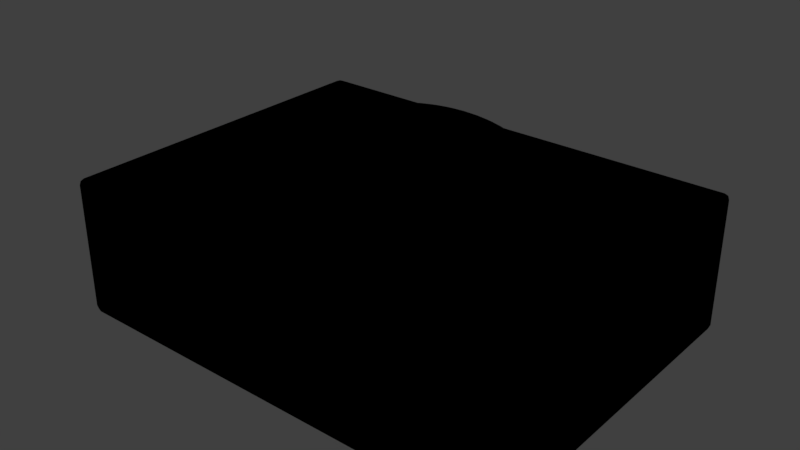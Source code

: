 # Source: button.blend  (saved by Blender 2.79.0; exported with 4.5.12 LTS)
import bpy
from mathutils import Matrix  # noqa: F401  (used for matrix-valued properties, if any)

bpy.ops.wm.read_factory_settings(use_empty=True)
scene = bpy.context.scene
scene.name = 'Scene'

# ---- collections
col_collection_1 = bpy.data.collections.new('Collection 1'); scene.collection.children.link(col_collection_1)

# ---- images (referenced by path relative to the original .blend; pixels are not part of the script)
import os
ASSET_DIR = os.environ.get("B2B_ASSET_DIR", "")  # directory of the original .blend (textures are referenced by path, not embedded)
HERE = os.path.dirname(os.path.abspath(__file__))  # packed textures are extracted next to this script under _unpacked/

def load_image(name, relpath, width, height, colorspace="sRGB"):
    """Load a texture the original file referenced (path relative to the .blend, or extracted next to this script)."""
    p = next((c for c in (os.path.join(HERE, relpath), os.path.join(ASSET_DIR, relpath)) if relpath and os.path.exists(c)), "")
    if p:
        img = bpy.data.images.load(p, check_existing=True)
        img.name = name
    else:  # same state as the original file: an image datablock whose file is absent (Cycles renders it pink)
        img = bpy.data.images.new(name, width, height)
        img.source = "FILE"
        img.filepath = "//" + (relpath or name)
    img.colorspace_settings.name = colorspace
    return img
img_untitled = load_image('Untitled', '', 1024, 1024, 'sRGB')

# ---- materials (node trees are filled in below, after node groups)
mat_button = bpy.data.materials.new('Button')
mat_button.alpha_threshold = 0.0
mat_button.roughness = 0.5
mat_buttonbox = bpy.data.materials.new('ButtonBox')
mat_buttonbox.alpha_threshold = 0.0
mat_buttonbox.roughness = 0.5

# ---- material node trees
mat_button.use_nodes = True; mat_button.node_tree.nodes.clear()
_N = mat_button.node_tree.nodes; _L = mat_button.node_tree.links
n0 = _N.new('ShaderNodeOutputMaterial'); n0.name = 'Material Output'; n0.location = (300, 300)
n1 = _N.new('ShaderNodeTexImage'); n1.name = 'Image Texture'; n1.location = (-148, 254)
n1.width = 140
n1.image = img_untitled
n0.is_active_output = True
mat_buttonbox.use_nodes = True; mat_buttonbox.node_tree.nodes.clear()
_N = mat_buttonbox.node_tree.nodes; _L = mat_buttonbox.node_tree.links
n0 = _N.new('ShaderNodeOutputMaterial'); n0.name = 'Material Output'; n0.location = (300, 300)
n1 = _N.new('ShaderNodeTexImage'); n1.name = 'Image Texture'; n1.location = (-94, 184)
n1.width = 140
n1.image = img_untitled
n0.is_active_output = True

# ---- world
world_world = bpy.data.worlds.new('World'); scene.world = world_world
world_world.color = (0.05088, 0.05088, 0.05088)
world_world.use_sun_shadow = False
world_world.sun_shadow_jitter_overblur = 0.0
world_world.cycles.sampling_method = 'MANUAL'

# ---- meshes
me_cube_002 = bpy.data.meshes.new('Cube.002')
me_cube_002.from_pydata([(-0.7408, -0.7408, 0.7408), (-0.7408, 0.7408, 0.7408), (0.7408, -0.7408, 0.7408), (0.7408, 0.7408, 0.7408), (-0.9073, -0.9073, 0.0), (-0.9073, 0.0, 0.9073), (-0.9073, 0.9073, 0.0), (0.0, 0.9073, 0.9073), (0.9073, 0.9073, 0.0), (0.9073, 0.0, 0.9073), (0.9073, -0.9073, 0.0), (0.0, -0.9073, 0.9073), (0.0, 0.0, 1.283), (0.0, -1.283, 0.0), (1.283, 0.0, 0.0), (0.0, 1.283, 0.0), (-1.283, 0.0, 0.0), (-0.8554, -0.8554, 0.4277), (-0.8554, 0.4277, 0.8554), (0.4277, 0.8554, 0.8554), (0.8554, -0.4277, 0.8554), (-0.4277, -0.8554, 0.8554), (-0.8554, -0.4277, 0.8554), (-0.8554, 0.8554, 0.4277), (-0.4277, 0.8554, 0.8554), (0.8554, 0.8554, 0.4277), (0.8554, 0.4277, 0.8554), (0.8554, -0.8554, 0.4277), (0.4277, -0.8554, 0.8554), (0.0, -0.5738, 1.148), (0.0, 0.5738, 1.148), (0.5738, 0.0, 1.148), (-0.5738, 0.0, 1.148), (-0.5738, -1.148, 0.0), (0.5738, -1.148, 0.0), (0.0, -1.148, 0.5738), (1.148, -0.5738, 0.0), (1.148, 0.5738, 0.0), (1.148, 0.0, 0.5738), (0.5738, 1.148, 0.0), (-0.5738, 1.148, 0.0), (0.0, 1.148, 0.5738), (-1.148, 0.5738, 0.0), (-1.148, -0.5738, 0.0), (-1.148, 0.0, 0.5738), (-1.048, -0.5238, 0.5238), (-0.5238, 1.048, 0.5238), (1.048, 0.5238, 0.5238), (0.5238, -1.048, 0.5238), (-0.5238, 0.5238, 1.048), (0.5238, 0.5238, 1.048), (0.5238, -0.5238, 1.048), (-0.5238, -0.5238, 1.048), (-0.5238, -1.048, 0.5238), (1.048, -0.5238, 0.5238), (0.5238, 1.048, 0.5238), (-1.048, 0.5238, 0.5238), (-0.8015, -0.8015, 0.6012), (-0.8015, 0.6012, 0.8015), (0.6012, 0.8015, 0.8015), (0.8015, -0.6012, 0.8015), (-0.6012, -0.8015, 0.8015), (-0.8934, -0.2234, 0.8934), (-0.8934, 0.8934, 0.2234), (-0.2234, 0.8934, 0.8934), (0.8934, 0.8934, 0.2234), (0.8934, 0.2234, 0.8934), (0.8934, -0.8934, 0.2234), (0.2234, -0.8934, 0.8934), (0.0, -0.7699, 1.026), (0.0, 0.3112, 1.245), (0.7699, 0.0, 1.026), (-0.3112, 0.0, 1.245), (-0.7699, -1.026, 0.0), (0.3112, -1.245, 0.0), (0.0, -1.245, 0.3112), (1.026, -0.7699, 0.0), (1.245, 0.3112, 0.0), (1.245, 0.0, 0.3112), (0.7699, 1.026, 0.0), (-0.3112, 1.245, 0.0), (0.0, 1.245, 0.3112), (-1.026, 0.7699, 0.0), (-1.245, -0.3112, 0.0), (-1.245, 0.0, 0.3112), (-0.8934, -0.8934, 0.2234), (-0.8934, 0.2234, 0.8934), (0.2234, 0.8934, 0.8934), (0.8934, -0.2234, 0.8934), (-0.2234, -0.8934, 0.8934), (-0.8015, -0.6012, 0.8015), (-0.8015, 0.8015, 0.6012), (-0.6012, 0.8015, 0.8015), (0.8015, 0.8015, 0.6012), (0.8015, 0.6012, 0.8015), (0.8015, -0.8015, 0.6012), (0.6012, -0.8015, 0.8015), (0.0, -0.3112, 1.245), (0.0, 0.7699, 1.026), (0.3112, 0.0, 1.245), (-0.7699, 0.0, 1.026), (-0.3112, -1.245, 0.0), (0.7699, -1.026, 0.0), (0.0, -1.026, 0.7699), (1.245, -0.3112, 0.0), (1.026, 0.7699, 0.0), (1.026, 0.0, 0.7699), (0.3112, 1.245, 0.0), (-0.7699, 1.026, 0.0), (0.0, 1.026, 0.7699), (-1.245, 0.3112, 0.0), (-1.026, -0.7699, 0.0), (-1.026, 0.0, 0.7699), (-1.12, -0.28, 0.56), (-0.9531, -0.7148, 0.4765), (-1.12, -0.56, 0.28), (-0.9531, -0.4765, 0.7148), (-0.28, 1.12, 0.56), (-0.7148, 0.9531, 0.4765), (-0.56, 1.12, 0.28), (-0.4765, 0.9531, 0.7148), (1.12, 0.28, 0.56), (0.9531, 0.7148, 0.4765), (1.12, 0.56, 0.28), (0.9531, 0.4765, 0.7148), (0.28, -1.12, 0.56), (0.7148, -0.9531, 0.4765), (0.56, -1.12, 0.28), (0.4765, -0.9531, 0.7148), (-0.56, 0.28, 1.12), (-0.4765, 0.7148, 0.9531), (-0.28, 0.56, 1.12), (-0.7148, 0.4765, 0.9531), (0.56, 0.28, 1.12), (0.4765, 0.7148, 0.9531), (0.7148, 0.4765, 0.9531), (0.28, 0.56, 1.12), (0.4765, -0.7148, 0.9531), (0.56, -0.28, 1.12), (0.7148, -0.4765, 0.9531), (0.28, -0.56, 1.12), (-0.4765, -0.7148, 0.9531), (-0.56, -0.28, 1.12), (-0.28, -0.56, 1.12), (-0.7148, -0.4765, 0.9531), (-0.7148, -0.9531, 0.4765), (-0.28, -1.12, 0.56), (-0.56, -1.12, 0.28), (-0.4765, -0.9531, 0.7148), (0.9531, -0.7148, 0.4765), (1.12, -0.28, 0.56), (1.12, -0.56, 0.28), (0.9531, -0.4765, 0.7148), (0.7148, 0.9531, 0.4765), (0.28, 1.12, 0.56), (0.56, 1.12, 0.28), (0.4765, 0.9531, 0.7148), (-0.9531, 0.7148, 0.4765), (-1.12, 0.28, 0.56), (-1.12, 0.56, 0.28), (-0.9531, 0.4765, 0.7148), (-1.007, 0.2516, 0.7549), (-1.21, 0.3024, 0.3024), (-1.007, 0.7549, 0.2516), (0.2516, 1.007, 0.7549), (0.3024, 1.21, 0.3024), (0.7549, 1.007, 0.2516), (1.007, -0.2516, 0.7549), (1.21, -0.3024, 0.3024), (1.007, -0.7549, 0.2516), (-0.2516, -1.007, 0.7549), (-0.3024, -1.21, 0.3024), (-0.7549, -1.007, 0.2516), (-0.7549, -0.2516, 1.007), (-0.3024, -0.3024, 1.21), (-0.2516, -0.7549, 1.007), (0.3024, -0.3024, 1.21), (0.7549, -0.2516, 1.007), (0.6601, -0.6601, 0.8802), (0.2516, 0.7549, 1.007), (0.6601, 0.6601, 0.8802), (0.7549, 0.2516, 1.007), (-0.6601, 0.6601, 0.8802), (-0.2516, 0.7549, 1.007), (-0.3024, 0.3024, 1.21), (0.6601, -0.8802, 0.6601), (0.7549, -1.007, 0.2516), (0.3024, -1.21, 0.3024), (0.8802, 0.6601, 0.6601), (1.007, 0.7549, 0.2516), (1.21, 0.3024, 0.3024), (-0.6601, 0.8802, 0.6601), (-0.7549, 1.007, 0.2516), (-0.3024, 1.21, 0.3024), (-0.8802, -0.6601, 0.6601), (-1.007, -0.7549, 0.2516), (-1.21, -0.3024, 0.3024), (-1.007, -0.2516, 0.7549), (-0.2516, 1.007, 0.7549), (1.007, 0.2516, 0.7549), (0.2516, -1.007, 0.7549), (-0.7549, 0.2516, 1.007), (0.3024, 0.3024, 1.21), (0.2516, -0.7549, 1.007), (-0.6601, -0.6601, 0.8802), (-0.6601, -0.8802, 0.6601), (0.8802, -0.6601, 0.6601), (0.6601, 0.8802, 0.6601), (-0.8802, 0.6601, 0.6601), (-0.7715, -0.7715, 0.6751), (-0.7715, 0.6751, 0.7715), (0.6751, 0.7715, 0.7715), (0.7715, -0.6751, 0.7715), (-0.6751, -0.7715, 0.7715), (-0.9038, -0.113, 0.9038), (-0.9038, 0.9038, 0.113), (-0.113, 0.9038, 0.9038), (0.9038, 0.9038, 0.113), (0.9038, 0.113, 0.9038), (0.9038, -0.9038, 0.113), (0.113, -0.9038, 0.9038), (0.0, -0.8449, 0.9656), (0.0, 0.1591, 1.273), (0.8449, 0.0, 0.9656), (-0.1591, 0.0, 1.273), (-0.8449, -0.9656, 0.0), (0.1591, -1.273, 0.0), (0.0, -1.273, 0.1591), (0.9656, -0.8449, 0.0), (1.273, 0.1591, 0.0), (1.273, 0.0, 0.1591), (0.8449, 0.9656, 0.0), (-0.1591, 1.273, 0.0), (0.0, 1.273, 0.1591), (-0.9656, 0.8449, 0.0), (-1.273, -0.1591, 0.0), (-1.273, 0.0, 0.1591), (-0.877, -0.877, 0.3289), (-0.877, 0.3289, 0.877), (0.3289, 0.877, 0.877), (0.877, -0.3289, 0.877), (-0.3289, -0.877, 0.877), (-0.8299, -0.5187, 0.8299), (-0.8299, 0.8299, 0.5187), (-0.5187, 0.8299, 0.8299), (0.8299, 0.8299, 0.5187), (0.8299, 0.5187, 0.8299), (0.8299, -0.8299, 0.5187), (0.5187, -0.8299, 0.8299), (0.0, -0.4505, 1.201), (0.0, 0.68, 1.088), (0.4505, 0.0, 1.201), (-0.68, 0.0, 1.088), (-0.4505, -1.201, 0.0), (0.68, -1.088, 0.0), (0.0, -1.088, 0.68), (1.201, -0.4505, 0.0), (1.088, 0.68, 0.0), (1.088, 0.0, 0.68), (0.4505, 1.201, 0.0), (-0.68, 1.088, 0.0), (0.0, 1.088, 0.68), (-1.201, 0.4505, 0.0), (-1.088, -0.68, 0.0), (-1.088, 0.0, 0.68), (-1.141, -0.1426, 0.5703), (-1.002, -0.6261, 0.5009), (-1.141, -0.5703, 0.1426), (-1.002, -0.5009, 0.6261), (-0.1426, 1.141, 0.5703), (-0.6261, 1.002, 0.5009), (-0.5703, 1.141, 0.1426), (-0.5009, 1.002, 0.6261), (1.141, 0.1426, 0.5703), (1.002, 0.6261, 0.5009), (1.141, 0.5703, 0.1426), (1.002, 0.5009, 0.6261), (0.1426, -1.141, 0.5703), (0.6261, -1.002, 0.5009), (0.5703, -1.141, 0.1426), (0.5009, -1.002, 0.6261), (-0.5703, 0.1426, 1.141), (-0.5009, 0.6261, 1.002), (-0.1426, 0.5703, 1.141), (-0.6261, 0.5009, 1.002), (0.5703, 0.1426, 1.141), (0.5009, 0.6261, 1.002), (0.7908, 0.4519, 0.9038), (0.408, 0.544, 1.088), (0.4519, -0.7908, 0.9038), (0.544, -0.408, 1.088), (0.7908, -0.4519, 0.9038), (0.408, -0.544, 1.088), (-0.4519, -0.7908, 0.9038), (-0.544, -0.408, 1.088), (-0.1426, -0.5703, 1.141), (-0.6261, -0.5009, 1.002), (-0.7908, -0.9038, 0.4519), (-0.408, -1.088, 0.544), (-0.5703, -1.141, 0.1426), (-0.5009, -1.002, 0.6261), (0.9038, -0.7908, 0.4519), (1.088, -0.408, 0.544), (1.141, -0.5703, 0.1426), (1.002, -0.5009, 0.6261), (0.7908, 0.9038, 0.4519), (0.408, 1.088, 0.544), (0.5703, 1.141, 0.1426), (0.5009, 1.002, 0.6261), (-0.9038, 0.7908, 0.4519), (-1.088, 0.408, 0.544), (-1.141, 0.5703, 0.1426), (-1.002, 0.5009, 0.6261), (-0.8299, -0.8299, 0.5187), (-0.8299, 0.5187, 0.8299), (0.5187, 0.8299, 0.8299), (0.8299, -0.5187, 0.8299), (-0.5187, -0.8299, 0.8299), (-0.877, -0.3289, 0.877), (-0.877, 0.877, 0.3289), (-0.3289, 0.877, 0.877), (0.877, 0.877, 0.3289), (0.877, 0.3289, 0.877), (0.877, -0.877, 0.3289), (0.3289, -0.877, 0.877), (0.0, -0.68, 1.088), (0.0, 0.4505, 1.201), (0.68, 0.0, 1.088), (-0.4505, 0.0, 1.201), (-0.68, -1.088, 0.0), (0.4505, -1.201, 0.0), (0.0, -1.201, 0.4505), (1.088, -0.68, 0.0), (1.201, 0.4505, 0.0), (1.201, 0.0, 0.4505), (0.68, 1.088, 0.0), (-0.4505, 1.201, 0.0), (0.0, 1.201, 0.4505), (-1.088, 0.68, 0.0), (-1.201, -0.4505, 0.0), (-1.201, 0.0, 0.4505), (-0.9038, -0.9038, 0.113), (-0.9038, 0.113, 0.9038), (0.113, 0.9038, 0.9038), (0.9038, -0.113, 0.9038), (-0.113, -0.9038, 0.9038), (-0.7715, -0.6751, 0.7715), (-0.7715, 0.7715, 0.6751), (-0.6751, 0.7715, 0.7715), (0.7715, 0.7715, 0.6751), (0.7715, 0.6751, 0.7715), (0.7715, -0.7715, 0.6751), (0.6751, -0.7715, 0.7715), (0.0, -0.1591, 1.273), (0.0, 0.8449, 0.9656), (0.1591, 0.0, 1.273), (-0.8449, 0.0, 0.9656), (-0.1591, -1.273, 0.0), (0.8449, -0.9656, 0.0), (0.0, -0.9656, 0.8449), (1.273, -0.1591, 0.0), (0.9656, 0.8449, 0.0), (0.9656, 0.0, 0.8449), (0.1591, 1.273, 0.0), (-0.8449, 0.9656, 0.0), (0.0, 0.9656, 0.8449), (-1.273, 0.1591, 0.0), (-0.9656, -0.8449, 0.0), (-0.9656, 0.0, 0.8449), (-1.088, -0.408, 0.544), (-0.9038, -0.7908, 0.4519), (-1.088, -0.544, 0.408), (-0.9038, -0.4519, 0.7908), (-0.408, 1.088, 0.544), (-0.7908, 0.9038, 0.4519), (-0.544, 1.088, 0.408), (-0.4519, 0.9038, 0.7908), (1.088, 0.408, 0.544), (0.9038, 0.7908, 0.4519), (1.088, 0.544, 0.408), (0.9038, 0.4519, 0.7908), (0.408, -1.088, 0.544), (0.7908, -0.9038, 0.4519), (0.544, -1.088, 0.408), (0.4519, -0.9038, 0.7908), (-0.544, 0.408, 1.088), (-0.4519, 0.7908, 0.9038), (-0.408, 0.544, 1.088), (-0.7908, 0.4519, 0.9038), (0.544, 0.408, 1.088), (0.4519, 0.7908, 0.9038), (0.6261, 0.5009, 1.002), (0.1426, 0.5703, 1.141), (0.5009, -0.6261, 1.002), (0.5703, -0.1426, 1.141), (0.6261, -0.5009, 1.002), (0.1426, -0.5703, 1.141), (-0.5009, -0.6261, 1.002), (-0.5703, -0.1426, 1.141), (-0.408, -0.544, 1.088), (-0.7908, -0.4519, 0.9038), (-0.6261, -1.002, 0.5009), (-0.1426, -1.141, 0.5703), (-0.544, -1.088, 0.408), (-0.4519, -0.9038, 0.7908), (1.002, -0.6261, 0.5009), (1.141, -0.1426, 0.5703), (1.088, -0.544, 0.408), (0.9038, -0.4519, 0.7908), (0.6261, 1.002, 0.5009), (0.1426, 1.141, 0.5703), (0.544, 1.088, 0.408), (0.4519, 0.9038, 0.7908), (-1.002, 0.6261, 0.5009), (-1.141, 0.1426, 0.5703), (-1.088, 0.544, 0.408), (-0.9038, 0.4519, 0.7908), (-0.9832, 0.3687, 0.7374), (-1.021, 0.1277, 0.766), (-1.064, 0.2661, 0.6653), (-0.949, 0.2372, 0.8304), (-1.17, 0.4387, 0.2924), (-1.236, 0.1545, 0.3089), (-1.236, 0.3089, 0.1545), (-1.17, 0.2924, 0.4387), (-0.949, 0.8304, 0.2372), (-1.064, 0.6653, 0.2661), (-1.021, 0.766, 0.1277), (-0.9832, 0.7374, 0.3687), (0.3687, 0.9832, 0.7374), (0.1277, 1.021, 0.766), (0.2661, 1.064, 0.6653), (0.2372, 0.949, 0.8304), (0.4387, 1.17, 0.2924), (0.1545, 1.236, 0.3089), (0.3089, 1.236, 0.1545), (0.2924, 1.17, 0.4387), (0.8304, 0.949, 0.2372), (0.6653, 1.064, 0.2661), (0.766, 1.021, 0.1277), (0.7374, 0.9832, 0.3687), (0.9832, -0.3687, 0.7374), (1.021, -0.1277, 0.766), (1.064, -0.2661, 0.6653), (0.949, -0.2372, 0.8304), (1.17, -0.4387, 0.2924), (1.236, -0.1545, 0.3089), (1.236, -0.3089, 0.1545), (1.17, -0.2924, 0.4387), (0.949, -0.8304, 0.2372), (1.064, -0.6653, 0.2661), (1.021, -0.766, 0.1277), (0.9832, -0.7374, 0.3687), (-0.3687, -0.9832, 0.7374), (-0.1277, -1.021, 0.766), (-0.2661, -1.064, 0.6653), (-0.2372, -0.949, 0.8304), (-0.4387, -1.17, 0.2924), (-0.1545, -1.236, 0.3089), (-0.3089, -1.236, 0.1545), (-0.2924, -1.17, 0.4387), (-0.8304, -0.949, 0.2372), (-0.6653, -1.064, 0.2661), (-0.766, -1.021, 0.1277), (-0.7374, -0.9832, 0.3687), (-0.7374, -0.3687, 0.9832), (-0.766, -0.1277, 1.021), (-0.6653, -0.2661, 1.064), (-0.8304, -0.2372, 0.949), (-0.2924, -0.4387, 1.17), (-0.3089, -0.1545, 1.236), (-0.1545, -0.3089, 1.236), (-0.4387, -0.2924, 1.17), (-0.2372, -0.8304, 0.949), (-0.2661, -0.6653, 1.064), (-0.1277, -0.766, 1.021), (-0.3687, -0.7374, 0.9832), (0.2924, -0.4387, 1.17), (0.3089, -0.1545, 1.236), (0.4387, -0.2924, 1.17), (0.1545, -0.3089, 1.236), (0.7374, -0.3687, 0.9832), (0.766, -0.1277, 1.021), (0.8304, -0.2372, 0.949), (0.6653, -0.2661, 1.064), (0.6307, -0.7358, 0.8409), (0.6886, -0.5738, 0.9181), (0.7358, -0.6307, 0.8409), (0.5738, -0.6886, 0.9181), (0.2661, 0.6653, 1.064), (0.2372, 0.8304, 0.949), (0.3687, 0.7374, 0.9832), (0.1277, 0.766, 1.021), (0.6886, 0.5738, 0.9181), (0.6307, 0.7358, 0.8409), (0.7358, 0.6307, 0.8409), (0.5738, 0.6886, 0.9181), (0.766, 0.1277, 1.021), (0.7374, 0.3687, 0.9832), (0.8304, 0.2372, 0.949), (0.6653, 0.2661, 1.064), (-0.6886, 0.5738, 0.9181), (-0.6307, 0.7358, 0.8409), (-0.5738, 0.6886, 0.9181), (-0.7358, 0.6307, 0.8409), (-0.2661, 0.6653, 1.064), (-0.2372, 0.8304, 0.949), (-0.1277, 0.766, 1.021), (-0.3687, 0.7374, 0.9832), (-0.3089, 0.1545, 1.236), (-0.2924, 0.4387, 1.17), (-0.1545, 0.3089, 1.236), (-0.4387, 0.2924, 1.17), (0.5738, -0.9181, 0.6886), (0.7358, -0.8409, 0.6307), (0.6886, -0.9181, 0.5738), (0.6307, -0.8409, 0.7358), (0.6653, -1.064, 0.2661), (0.8304, -0.949, 0.2372), (0.766, -1.021, 0.1277), (0.7374, -0.9832, 0.3687), (0.1545, -1.236, 0.3089), (0.4387, -1.17, 0.2924), (0.3089, -1.236, 0.1545), (0.2924, -1.17, 0.4387), (0.9181, 0.5738, 0.6886), (0.8409, 0.7358, 0.6307), (0.9181, 0.6886, 0.5738), (0.8409, 0.6307, 0.7358), (1.064, 0.6653, 0.2661), (0.949, 0.8304, 0.2372), (1.021, 0.766, 0.1277), (0.9832, 0.7374, 0.3687), (1.236, 0.1545, 0.3089), (1.17, 0.4387, 0.2924), (1.236, 0.3089, 0.1545), (1.17, 0.2924, 0.4387), (-0.5738, 0.9181, 0.6886), (-0.7358, 0.8409, 0.6307), (-0.6886, 0.9181, 0.5738), (-0.6307, 0.8409, 0.7358), (-0.6653, 1.064, 0.2661), (-0.8304, 0.949, 0.2372), (-0.766, 1.021, 0.1277), (-0.7374, 0.9832, 0.3687), (-0.1545, 1.236, 0.3089), (-0.4387, 1.17, 0.2924), (-0.3089, 1.236, 0.1545), (-0.2924, 1.17, 0.4387), (-0.9181, -0.5738, 0.6886), (-0.8409, -0.7358, 0.6307), (-0.9181, -0.6886, 0.5738), (-0.8409, -0.6307, 0.7358), (-1.064, -0.6653, 0.2661), (-0.949, -0.8304, 0.2372), (-1.021, -0.766, 0.1277), (-0.9832, -0.7374, 0.3687), (-1.236, -0.1545, 0.3089), (-1.17, -0.4387, 0.2924), (-1.236, -0.3089, 0.1545), (-1.17, -0.2924, 0.4387), (-1.021, -0.1277, 0.766), (-0.9832, -0.3687, 0.7374), (-1.064, -0.2661, 0.6653), (-0.949, -0.2372, 0.8304), (-0.1277, 1.021, 0.766), (-0.3687, 0.9832, 0.7374), (-0.2661, 1.064, 0.6653), (-0.2372, 0.949, 0.8304), (1.021, 0.1277, 0.766), (0.9832, 0.3687, 0.7374), (1.064, 0.2661, 0.6653), (0.949, 0.2372, 0.8304), (0.1277, -1.021, 0.766), (0.3687, -0.9832, 0.7374), (0.2661, -1.064, 0.6653), (0.2372, -0.949, 0.8304), (-0.766, 0.1277, 1.021), (-0.7374, 0.3687, 0.9832), (-0.6653, 0.2661, 1.064), (-0.8304, 0.2372, 0.949), (0.3089, 0.1545, 1.236), (0.2924, 0.4387, 1.17), (0.4387, 0.2924, 1.17), (0.1545, 0.3089, 1.236), (0.2372, -0.8304, 0.949), (0.2661, -0.6653, 1.064), (0.3687, -0.7374, 0.9832), (0.1277, -0.766, 1.021), (-0.6307, -0.7358, 0.8409), (-0.6886, -0.5738, 0.9181), (-0.5738, -0.6886, 0.9181), (-0.7358, -0.6307, 0.8409), (-0.7358, -0.8409, 0.6307), (-0.5738, -0.9181, 0.6886), (-0.6886, -0.9181, 0.5738), (-0.6307, -0.8409, 0.7358), (0.8409, -0.7358, 0.6307), (0.9181, -0.5738, 0.6886), (0.9181, -0.6886, 0.5738), (0.8409, -0.6307, 0.7358), (0.7358, 0.8409, 0.6307), (0.5738, 0.9181, 0.6886), (0.6886, 0.9181, 0.5738), (0.6307, 0.8409, 0.7358), (-0.8409, 0.7358, 0.6307), (-0.9181, 0.5738, 0.6886), (-0.9181, 0.6886, 0.5738), (-0.8409, 0.6307, 0.7358), (-0.8738, 0.5461, 0.7646), (-0.9614, 0.6009, 0.6009), (-0.8738, 0.7646, 0.5461), (0.5461, 0.8738, 0.7646), (0.6009, 0.9614, 0.6009), (0.7646, 0.8738, 0.5461), (0.8738, -0.5461, 0.7646), (0.9614, -0.6009, 0.6009), (0.8738, -0.7646, 0.5461), (-0.5461, -0.8738, 0.7646), (-0.6009, -0.9614, 0.6009), (-0.7646, -0.8738, 0.5461), (-0.7646, -0.5461, 0.8738), (-0.6009, -0.6009, 0.9614), (-0.5461, -0.7646, 0.8738), (0.1352, -0.6762, 1.082), (0.3888, -0.6481, 1.037), (0.3485, -0.8132, 0.9293), (0.1492, 0.4475, 1.193), (0.4251, 0.4251, 1.134), (0.4475, 0.1492, 1.193), (-0.8132, 0.3485, 0.9293), (-0.6481, 0.3888, 1.037), (-0.6762, 0.1352, 1.082), (0.3485, -0.9293, 0.8132), (0.3888, -1.037, 0.6481), (0.1352, -1.082, 0.6762), (0.9293, 0.3485, 0.8132), (1.037, 0.3888, 0.6481), (1.082, 0.1352, 0.6762), (-0.3485, 0.9293, 0.8132), (-0.3888, 1.037, 0.6481), (-0.1352, 1.082, 0.6762), (-0.9293, -0.3485, 0.8132), (-1.037, -0.3888, 0.6481), (-1.082, -0.1352, 0.6762), (-1.134, -0.4251, 0.4251), (-1.193, -0.4475, 0.1492), (-1.264, -0.1579, 0.1579), (-0.9293, -0.8132, 0.3485), (-0.9614, -0.8412, 0.1202), (-1.082, -0.6762, 0.1352), (-0.8065, -0.7057, 0.7057), (-0.8738, -0.7646, 0.5461), (-0.9614, -0.6009, 0.6009), (-0.4251, 1.134, 0.4251), (-0.4475, 1.193, 0.1492), (-0.1579, 1.264, 0.1579), (-0.8132, 0.9293, 0.3485), (-0.8412, 0.9614, 0.1202), (-0.6762, 1.082, 0.1352), (-0.7057, 0.8065, 0.7057), (-0.7646, 0.8738, 0.5461), (-0.6009, 0.9614, 0.6009), (1.134, 0.4251, 0.4251), (1.193, 0.4475, 0.1492), (1.264, 0.1579, 0.1579), (0.9293, 0.8132, 0.3485), (0.9614, 0.8412, 0.1202), (1.082, 0.6762, 0.1352), (0.8065, 0.7057, 0.7057), (0.8738, 0.7646, 0.5461), (0.9614, 0.6009, 0.6009), (0.4251, -1.134, 0.4251), (0.4475, -1.193, 0.1492), (0.1579, -1.264, 0.1579), (0.8132, -0.9293, 0.3485), (0.8412, -0.9614, 0.1202), (0.6762, -1.082, 0.1352), (0.7057, -0.8065, 0.7057), (0.7646, -0.8738, 0.5461), (0.6009, -0.9614, 0.6009), (-0.4251, 0.4251, 1.134), (-0.1492, 0.4475, 1.193), (-0.1579, 0.1579, 1.264), (-0.3485, 0.8132, 0.9293), (-0.1202, 0.8412, 0.9614), (-0.1352, 0.6762, 1.082), (-0.7057, 0.7057, 0.8065), (-0.5461, 0.7646, 0.8738), (-0.6009, 0.6009, 0.9614), (0.6481, 0.3888, 1.037), (0.8132, 0.3485, 0.9293), (0.8412, 0.1202, 0.9614), (0.5461, 0.7646, 0.8738), (0.7057, 0.7057, 0.8065), (0.7646, 0.5461, 0.8738), (0.1202, 0.8412, 0.9614), (0.3485, 0.8132, 0.9293), (0.3888, 0.6481, 1.037), (0.6009, -0.6009, 0.9614), (0.7646, -0.5461, 0.8738), (0.7057, -0.7057, 0.8065), (0.6762, -0.1352, 1.082), (0.8412, -0.1202, 0.9614), (0.8132, -0.3485, 0.9293), (0.1579, -0.1579, 1.264), (0.4475, -0.1492, 1.193), (0.4251, -0.4251, 1.134), (-0.3888, -0.6481, 1.037), (-0.1352, -0.6762, 1.082), (-0.1202, -0.8412, 0.9614), (-0.4475, -0.1492, 1.193), (-0.1579, -0.1579, 1.264), (-0.1492, -0.4475, 1.193), (-0.8412, -0.1202, 0.9614), (-0.6762, -0.1352, 1.082), (-0.6481, -0.3888, 1.037), (-0.6481, -1.037, 0.3888), (-0.6762, -1.082, 0.1352), (-0.8412, -0.9614, 0.1202), (-0.1492, -1.193, 0.4475), (-0.1579, -1.264, 0.1579), (-0.4475, -1.193, 0.1492), (-0.1202, -0.9614, 0.8412), (-0.1352, -1.082, 0.6762), (-0.3888, -1.037, 0.6481), (1.037, -0.6481, 0.3888), (1.082, -0.6762, 0.1352), (0.9614, -0.8412, 0.1202), (1.193, -0.1492, 0.4475), (1.264, -0.1579, 0.1579), (1.193, -0.4475, 0.1492), (0.9614, -0.1202, 0.8412), (1.082, -0.1352, 0.6762), (1.037, -0.3888, 0.6481), (0.6481, 1.037, 0.3888), (0.6762, 1.082, 0.1352), (0.8412, 0.9614, 0.1202), (0.1492, 1.193, 0.4475), (0.1579, 1.264, 0.1579), (0.4475, 1.193, 0.1492), (0.1202, 0.9614, 0.8412), (0.1352, 1.082, 0.6762), (0.3888, 1.037, 0.6481), (-1.037, 0.6481, 0.3888), (-1.082, 0.6762, 0.1352), (-0.9614, 0.8412, 0.1202), (-1.193, 0.1492, 0.4475), (-1.264, 0.1579, 0.1579), (-1.193, 0.4475, 0.1492), (-0.9614, 0.1202, 0.8412), (-1.082, 0.1352, 0.6762), (-1.037, 0.3888, 0.6481), (-0.9293, 0.3485, 0.8132), (-1.134, 0.4251, 0.4251), (-0.9293, 0.8132, 0.3485), (0.3485, 0.9293, 0.8132), (0.4251, 1.134, 0.4251), (0.8132, 0.9293, 0.3485), (0.9293, -0.3485, 0.8132), (1.134, -0.4251, 0.4251), (0.9293, -0.8132, 0.3485), (-0.3485, -0.9293, 0.8132), (-0.4251, -1.134, 0.4251), (-0.8132, -0.9293, 0.3485), (-0.8132, -0.3485, 0.9293), (-0.4251, -0.4251, 1.134), (-0.3485, -0.8132, 0.9293), (0.1492, -0.4475, 1.193), (0.6481, -0.3888, 1.037), (0.5461, -0.7646, 0.8738), (0.1352, 0.6762, 1.082), (0.6009, 0.6009, 0.9614), (0.6762, 0.1352, 1.082), (-0.7646, 0.5461, 0.8738), (-0.3888, 0.6481, 1.037), (-0.4475, 0.1492, 1.193), (0.5461, -0.8738, 0.7646), (0.6481, -1.037, 0.3888), (0.1492, -1.193, 0.4475), (0.8738, 0.5461, 0.7646), (1.037, 0.6481, 0.3888), (1.193, 0.1492, 0.4475), (-0.5461, 0.8738, 0.7646), (-0.6481, 1.037, 0.3888), (-0.1492, 1.193, 0.4475), (-0.8738, -0.5461, 0.7646), (-1.037, -0.6481, 0.3888), (-1.193, -0.1492, 0.4475), (-0.9614, -0.1202, 0.8412), (-0.1202, 0.9614, 0.8412), (0.9614, 0.1202, 0.8412), (0.1202, -0.9614, 0.8412), (-0.8412, 0.1202, 0.9614), (0.1579, 0.1579, 1.264), (0.1202, -0.8412, 0.9614), (-0.7057, -0.7057, 0.8065), (-0.7057, -0.8065, 0.7057), (0.8065, -0.7057, 0.7057), (0.7057, 0.8065, 0.7057), (-0.8065, 0.7057, 0.7057)], [], [(800, 210, 1, 347), (799, 211, 3, 349), (798, 212, 2, 351), (797, 213, 0, 209), (796, 346, 0, 213), (795, 221, 11, 220), (794, 222, 12, 355), (793, 342, 5, 356), (792, 220, 11, 359), (791, 218, 9, 362), (790, 216, 7, 365), (789, 214, 5, 368), (788, 265, 44, 340), (787, 266, 45, 371), (786, 242, 22, 372), (785, 269, 41, 337), (784, 270, 46, 375), (783, 244, 24, 376), (782, 273, 38, 334), (781, 274, 47, 379), (780, 246, 26, 380), (779, 277, 35, 331), (778, 278, 48, 383), (777, 248, 28, 384), (776, 281, 32, 328), (775, 282, 49, 387), (774, 314, 18, 388), (773, 285, 31, 327), (772, 286, 50, 391), (771, 250, 30, 392), (770, 289, 28, 248), (769, 290, 51, 395), (768, 249, 29, 396), (767, 293, 21, 241), (766, 294, 52, 399), (765, 318, 22, 400), (764, 297, 17, 237), (763, 298, 53, 403), (762, 241, 21, 404), (761, 301, 27, 323), (760, 302, 54, 407), (759, 240, 20, 408), (758, 305, 25, 321), (757, 306, 55, 411), (756, 239, 19, 412), (755, 309, 23, 319), (754, 310, 56, 415), (753, 238, 18, 416), (752, 417, 160, 312), (751, 418, 161, 419), (750, 342, 86, 420), (749, 421, 159, 311), (748, 422, 162, 423), (747, 414, 158, 424), (746, 425, 63, 215), (745, 426, 163, 427), (744, 413, 157, 428), (743, 429, 156, 308), (742, 430, 164, 431), (741, 343, 87, 432), (740, 433, 155, 307), (739, 434, 165, 435), (738, 410, 154, 436), (737, 437, 65, 217), (736, 438, 166, 439), (735, 409, 153, 440), (734, 441, 152, 304), (733, 442, 167, 443), (732, 344, 88, 444), (731, 445, 151, 303), (730, 446, 168, 447), (729, 406, 150, 448), (728, 449, 67, 219), (727, 450, 169, 451), (726, 405, 149, 452), (725, 453, 148, 300), (724, 454, 170, 455), (723, 345, 89, 456), (722, 457, 147, 299), (721, 458, 171, 459), (720, 402, 146, 460), (719, 461, 85, 341), (718, 462, 172, 463), (717, 401, 145, 464), (716, 465, 144, 296), (715, 466, 173, 467), (714, 214, 62, 468), (713, 469, 143, 295), (712, 470, 174, 471), (711, 398, 142, 472), (710, 473, 89, 345), (709, 474, 175, 475), (708, 397, 141, 476), (707, 477, 140, 292), (706, 478, 176, 479), (705, 353, 97, 480), (704, 481, 139, 291), (703, 482, 177, 483), (702, 394, 138, 484), (701, 485, 96, 352), (700, 486, 178, 487), (699, 393, 137, 488), (698, 489, 136, 288), (697, 490, 179, 491), (696, 354, 98, 492), (695, 493, 135, 287), (694, 494, 180, 495), (693, 390, 134, 496), (692, 497, 71, 223), (691, 498, 181, 499), (690, 389, 133, 500), (689, 501, 132, 284), (688, 502, 182, 503), (687, 210, 58, 504), (686, 505, 131, 283), (685, 506, 183, 507), (684, 386, 130, 508), (683, 509, 72, 224), (682, 510, 184, 511), (681, 385, 129, 512), (680, 513, 128, 280), (679, 514, 185, 515), (678, 352, 96, 516), (677, 517, 127, 279), (676, 518, 186, 519), (675, 382, 126, 520), (674, 521, 75, 227), (673, 522, 187, 523), (672, 381, 125, 524), (671, 525, 124, 276), (670, 526, 188, 527), (669, 350, 94, 528), (668, 529, 123, 275), (667, 530, 189, 531), (666, 378, 122, 532), (665, 533, 78, 230), (664, 534, 190, 535), (663, 377, 121, 536), (662, 537, 120, 272), (661, 538, 191, 539), (660, 348, 92, 540), (659, 541, 119, 271), (658, 542, 192, 543), (657, 374, 118, 544), (656, 545, 81, 233), (655, 546, 193, 547), (654, 373, 117, 548), (653, 549, 116, 268), (652, 550, 194, 551), (651, 346, 90, 552), (650, 553, 115, 267), (649, 554, 195, 555), (648, 370, 114, 556), (647, 557, 84, 236), (646, 558, 196, 559), (645, 369, 113, 560), (644, 561, 112, 264), (643, 562, 197, 563), (642, 318, 62, 564), (641, 565, 109, 261), (640, 566, 198, 567), (639, 320, 64, 568), (638, 569, 106, 258), (637, 570, 199, 571), (636, 322, 66, 572), (635, 573, 103, 255), (634, 574, 200, 575), (633, 324, 68, 576), (632, 577, 100, 252), (631, 578, 201, 579), (630, 238, 86, 580), (629, 581, 99, 251), (628, 582, 202, 583), (627, 326, 70, 584), (626, 585, 68, 324), (625, 586, 203, 587), (624, 325, 69, 588), (623, 589, 61, 317), (622, 590, 204, 591), (621, 242, 90, 592), (620, 593, 57, 313), (619, 594, 205, 595), (618, 317, 61, 596), (617, 597, 95, 247), (616, 598, 206, 599), (615, 316, 60, 600), (614, 601, 93, 245), (613, 602, 207, 603), (612, 315, 59, 604), (611, 605, 91, 243), (610, 606, 208, 607), (609, 314, 58, 608), (606, 609, 608, 208), (160, 416, 609, 606), (416, 18, 314, 609), (413, 610, 607, 157), (56, 312, 610, 413), (312, 160, 606, 610), (309, 611, 243, 23), (157, 607, 611, 309), (607, 208, 605, 611), (602, 612, 604, 207), (156, 412, 612, 602), (412, 19, 315, 612), (409, 613, 603, 153), (55, 308, 613, 409), (308, 156, 602, 613), (305, 614, 245, 25), (153, 603, 614, 305), (603, 207, 601, 614), (598, 615, 600, 206), (152, 408, 615, 598), (408, 20, 316, 615), (405, 616, 599, 149), (54, 304, 616, 405), (304, 152, 598, 616), (301, 617, 247, 27), (149, 599, 617, 301), (599, 206, 597, 617), (594, 618, 596, 205), (148, 404, 618, 594), (404, 21, 317, 618), (401, 619, 595, 145), (53, 300, 619, 401), (300, 148, 594, 619), (297, 620, 313, 17), (145, 595, 620, 297), (595, 205, 593, 620), (590, 621, 592, 204), (144, 400, 621, 590), (400, 22, 242, 621), (397, 622, 591, 141), (52, 296, 622, 397), (296, 144, 590, 622), (293, 623, 317, 21), (141, 591, 623, 293), (591, 204, 589, 623), (586, 624, 588, 203), (140, 396, 624, 586), (396, 29, 325, 624), (393, 625, 587, 137), (51, 292, 625, 393), (292, 140, 586, 625), (289, 626, 324, 28), (137, 587, 626, 289), (587, 203, 585, 626), (582, 627, 584, 202), (136, 392, 627, 582), (392, 30, 326, 627), (389, 628, 583, 133), (50, 288, 628, 389), (288, 136, 582, 628), (285, 629, 251, 31), (133, 583, 629, 285), (583, 202, 581, 629), (578, 630, 580, 201), (132, 388, 630, 578), (388, 18, 238, 630), (385, 631, 579, 129), (49, 284, 631, 385), (284, 132, 578, 631), (281, 632, 252, 32), (129, 579, 632, 281), (579, 201, 577, 632), (574, 633, 576, 200), (128, 384, 633, 574), (384, 28, 324, 633), (381, 634, 575, 125), (48, 280, 634, 381), (280, 128, 574, 634), (277, 635, 255, 35), (125, 575, 635, 277), (575, 200, 573, 635), (570, 636, 572, 199), (124, 380, 636, 570), (380, 26, 322, 636), (377, 637, 571, 121), (47, 276, 637, 377), (276, 124, 570, 637), (273, 638, 258, 38), (121, 571, 638, 273), (571, 199, 569, 638), (566, 639, 568, 198), (120, 376, 639, 566), (376, 24, 320, 639), (373, 640, 567, 117), (46, 272, 640, 373), (272, 120, 566, 640), (269, 641, 261, 41), (117, 567, 641, 269), (567, 198, 565, 641), (562, 642, 564, 197), (116, 372, 642, 562), (372, 22, 318, 642), (369, 643, 563, 113), (45, 268, 643, 369), (268, 116, 562, 643), (265, 644, 264, 44), (113, 563, 644, 265), (563, 197, 561, 644), (558, 645, 560, 196), (115, 371, 645, 558), (371, 45, 369, 645), (339, 646, 559, 83), (43, 267, 646, 339), (267, 115, 558, 646), (235, 647, 236, 16), (83, 559, 647, 235), (559, 196, 557, 647), (554, 648, 556, 195), (85, 237, 648, 554), (237, 17, 370, 648), (367, 649, 555, 111), (4, 341, 649, 367), (341, 85, 554, 649), (263, 650, 267, 43), (111, 555, 650, 263), (555, 195, 553, 650), (550, 651, 552, 194), (57, 209, 651, 550), (209, 0, 346, 651), (370, 652, 551, 114), (17, 313, 652, 370), (313, 57, 550, 652), (266, 653, 268, 45), (114, 551, 653, 266), (551, 194, 549, 653), (546, 654, 548, 193), (119, 375, 654, 546), (375, 46, 373, 654), (336, 655, 547, 80), (40, 271, 655, 336), (271, 119, 546, 655), (232, 656, 233, 15), (80, 547, 656, 232), (547, 193, 545, 656), (542, 657, 544, 192), (63, 319, 657, 542), (319, 23, 374, 657), (364, 658, 543, 108), (6, 215, 658, 364), (215, 63, 542, 658), (260, 659, 271, 40), (108, 543, 659, 260), (543, 192, 541, 659), (538, 660, 540, 191), (91, 347, 660, 538), (347, 1, 348, 660), (374, 661, 539, 118), (23, 243, 661, 374), (243, 91, 538, 661), (270, 662, 272, 46), (118, 539, 662, 270), (539, 191, 537, 662), (534, 663, 536, 190), (123, 379, 663, 534), (379, 47, 377, 663), (333, 664, 535, 77), (37, 275, 664, 333), (275, 123, 534, 664), (229, 665, 230, 14), (77, 535, 665, 229), (535, 190, 533, 665), (530, 666, 532, 189), (65, 321, 666, 530), (321, 25, 378, 666), (361, 667, 531, 105), (8, 217, 667, 361), (217, 65, 530, 667), (257, 668, 275, 37), (105, 531, 668, 257), (531, 189, 529, 668), (526, 669, 528, 188), (93, 349, 669, 526), (349, 3, 350, 669), (378, 670, 527, 122), (25, 245, 670, 378), (245, 93, 526, 670), (274, 671, 276, 47), (122, 527, 671, 274), (527, 188, 525, 671), (522, 672, 524, 187), (127, 383, 672, 522), (383, 48, 381, 672), (330, 673, 523, 74), (34, 279, 673, 330), (279, 127, 522, 673), (226, 674, 227, 13), (74, 523, 674, 226), (523, 187, 521, 674), (518, 675, 520, 186), (67, 323, 675, 518), (323, 27, 382, 675), (358, 676, 519, 102), (10, 219, 676, 358), (219, 67, 518, 676), (254, 677, 279, 34), (102, 519, 677, 254), (519, 186, 517, 677), (514, 678, 516, 185), (95, 351, 678, 514), (351, 2, 352, 678), (382, 679, 515, 126), (27, 247, 679, 382), (247, 95, 514, 679), (278, 680, 280, 48), (126, 515, 680, 278), (515, 185, 513, 680), (510, 681, 512, 184), (131, 387, 681, 510), (387, 49, 385, 681), (326, 682, 511, 70), (30, 283, 682, 326), (283, 131, 510, 682), (222, 683, 224, 12), (70, 511, 683, 222), (511, 184, 509, 683), (506, 684, 508, 183), (64, 320, 684, 506), (320, 24, 386, 684), (354, 685, 507, 98), (7, 216, 685, 354), (216, 64, 506, 685), (250, 686, 283, 30), (98, 507, 686, 250), (507, 183, 505, 686), (502, 687, 504, 182), (92, 348, 687, 502), (348, 1, 210, 687), (386, 688, 503, 130), (24, 244, 688, 386), (244, 92, 502, 688), (282, 689, 284, 49), (130, 503, 689, 282), (503, 182, 501, 689), (498, 690, 500, 181), (135, 391, 690, 498), (391, 50, 389, 690), (322, 691, 499, 66), (26, 287, 691, 322), (287, 135, 498, 691), (218, 692, 223, 9), (66, 499, 692, 218), (499, 181, 497, 692), (494, 693, 496, 180), (59, 315, 693, 494), (315, 19, 390, 693), (350, 694, 495, 94), (3, 211, 694, 350), (211, 59, 494, 694), (246, 695, 287, 26), (94, 495, 695, 246), (495, 180, 493, 695), (490, 696, 492, 179), (87, 343, 696, 490), (343, 7, 354, 696), (390, 697, 491, 134), (19, 239, 697, 390), (239, 87, 490, 697), (286, 698, 288, 50), (134, 491, 698, 286), (491, 179, 489, 698), (486, 699, 488, 178), (139, 395, 699, 486), (395, 51, 393, 699), (316, 700, 487, 60), (20, 291, 700, 316), (291, 139, 486, 700), (212, 701, 352, 2), (60, 487, 701, 212), (487, 178, 485, 701), (482, 702, 484, 177), (71, 327, 702, 482), (327, 31, 394, 702), (344, 703, 483, 88), (9, 223, 703, 344), (223, 71, 482, 703), (240, 704, 291, 20), (88, 483, 704, 240), (483, 177, 481, 704), (478, 705, 480, 176), (99, 355, 705, 478), (355, 12, 353, 705), (394, 706, 479, 138), (31, 251, 706, 394), (251, 99, 478, 706), (290, 707, 292, 51), (138, 479, 707, 290), (479, 176, 477, 707), (474, 708, 476, 175), (143, 399, 708, 474), (399, 52, 397, 708), (325, 709, 475, 69), (29, 295, 709, 325), (295, 143, 474, 709), (221, 710, 345, 11), (69, 475, 710, 221), (475, 175, 473, 710), (470, 711, 472, 174), (72, 328, 711, 470), (328, 32, 398, 711), (353, 712, 471, 97), (12, 224, 712, 353), (224, 72, 470, 712), (249, 713, 295, 29), (97, 471, 713, 249), (471, 174, 469, 713), (466, 714, 468, 173), (100, 356, 714, 466), (356, 5, 214, 714), (398, 715, 467, 142), (32, 252, 715, 398), (252, 100, 466, 715), (294, 716, 296, 52), (142, 467, 716, 294), (467, 173, 465, 716), (462, 717, 464, 172), (147, 403, 717, 462), (403, 53, 401, 717), (329, 718, 463, 73), (33, 299, 718, 329), (299, 147, 462, 718), (225, 719, 341, 4), (73, 463, 719, 225), (463, 172, 461, 719), (458, 720, 460, 171), (75, 331, 720, 458), (331, 35, 402, 720), (357, 721, 459, 101), (13, 227, 721, 357), (227, 75, 458, 721), (253, 722, 299, 33), (101, 459, 722, 253), (459, 171, 457, 722), (454, 723, 456, 170), (103, 359, 723, 454), (359, 11, 345, 723), (402, 724, 455, 146), (35, 255, 724, 402), (255, 103, 454, 724), (298, 725, 300, 53), (146, 455, 725, 298), (455, 170, 453, 725), (450, 726, 452, 169), (151, 407, 726, 450), (407, 54, 405, 726), (332, 727, 451, 76), (36, 303, 727, 332), (303, 151, 450, 727), (228, 728, 219, 10), (76, 451, 728, 228), (451, 169, 449, 728), (446, 729, 448, 168), (78, 334, 729, 446), (334, 38, 406, 729), (360, 730, 447, 104), (14, 230, 730, 360), (230, 78, 446, 730), (256, 731, 303, 36), (104, 447, 731, 256), (447, 168, 445, 731), (442, 732, 444, 167), (106, 362, 732, 442), (362, 9, 344, 732), (406, 733, 443, 150), (38, 258, 733, 406), (258, 106, 442, 733), (302, 734, 304, 54), (150, 443, 734, 302), (443, 167, 441, 734), (438, 735, 440, 166), (155, 411, 735, 438), (411, 55, 409, 735), (335, 736, 439, 79), (39, 307, 736, 335), (307, 155, 438, 736), (231, 737, 217, 8), (79, 439, 737, 231), (439, 166, 437, 737), (434, 738, 436, 165), (81, 337, 738, 434), (337, 41, 410, 738), (363, 739, 435, 107), (15, 233, 739, 363), (233, 81, 434, 739), (259, 740, 307, 39), (107, 435, 740, 259), (435, 165, 433, 740), (430, 741, 432, 164), (109, 365, 741, 430), (365, 7, 343, 741), (410, 742, 431, 154), (41, 261, 742, 410), (261, 109, 430, 742), (306, 743, 308, 55), (154, 431, 743, 306), (431, 164, 429, 743), (426, 744, 428, 163), (159, 415, 744, 426), (415, 56, 413, 744), (338, 745, 427, 82), (42, 311, 745, 338), (311, 159, 426, 745), (234, 746, 215, 6), (82, 427, 746, 234), (427, 163, 425, 746), (422, 747, 424, 162), (84, 340, 747, 422), (340, 44, 414, 747), (366, 748, 423, 110), (16, 236, 748, 366), (236, 84, 422, 748), (262, 749, 311, 42), (110, 423, 749, 262), (423, 162, 421, 749), (418, 750, 420, 161), (112, 368, 750, 418), (368, 5, 342, 750), (414, 751, 419, 158), (44, 264, 751, 414), (264, 112, 418, 751), (310, 752, 312, 56), (158, 419, 752, 310), (419, 161, 417, 752), (417, 753, 416, 160), (161, 420, 753, 417), (420, 86, 238, 753), (421, 754, 415, 159), (162, 424, 754, 421), (424, 158, 310, 754), (425, 755, 319, 63), (163, 428, 755, 425), (428, 157, 309, 755), (429, 756, 412, 156), (164, 432, 756, 429), (432, 87, 239, 756), (433, 757, 411, 155), (165, 436, 757, 433), (436, 154, 306, 757), (437, 758, 321, 65), (166, 440, 758, 437), (440, 153, 305, 758), (441, 759, 408, 152), (167, 444, 759, 441), (444, 88, 240, 759), (445, 760, 407, 151), (168, 448, 760, 445), (448, 150, 302, 760), (449, 761, 323, 67), (169, 452, 761, 449), (452, 149, 301, 761), (453, 762, 404, 148), (170, 456, 762, 453), (456, 89, 241, 762), (457, 763, 403, 147), (171, 460, 763, 457), (460, 146, 298, 763), (461, 764, 237, 85), (172, 464, 764, 461), (464, 145, 297, 764), (465, 765, 400, 144), (173, 468, 765, 465), (468, 62, 318, 765), (469, 766, 399, 143), (174, 472, 766, 469), (472, 142, 294, 766), (473, 767, 241, 89), (175, 476, 767, 473), (476, 141, 293, 767), (477, 768, 396, 140), (176, 480, 768, 477), (480, 97, 249, 768), (481, 769, 395, 139), (177, 484, 769, 481), (484, 138, 290, 769), (485, 770, 248, 96), (178, 488, 770, 485), (488, 137, 289, 770), (489, 771, 392, 136), (179, 492, 771, 489), (492, 98, 250, 771), (493, 772, 391, 135), (180, 496, 772, 493), (496, 134, 286, 772), (497, 773, 327, 71), (181, 500, 773, 497), (500, 133, 285, 773), (501, 774, 388, 132), (182, 504, 774, 501), (504, 58, 314, 774), (505, 775, 387, 131), (183, 508, 775, 505), (508, 130, 282, 775), (509, 776, 328, 72), (184, 512, 776, 509), (512, 129, 281, 776), (513, 777, 384, 128), (185, 516, 777, 513), (516, 96, 248, 777), (517, 778, 383, 127), (186, 520, 778, 517), (520, 126, 278, 778), (521, 779, 331, 75), (187, 524, 779, 521), (524, 125, 277, 779), (525, 780, 380, 124), (188, 528, 780, 525), (528, 94, 246, 780), (529, 781, 379, 123), (189, 532, 781, 529), (532, 122, 274, 781), (533, 782, 334, 78), (190, 536, 782, 533), (536, 121, 273, 782), (537, 783, 376, 120), (191, 540, 783, 537), (540, 92, 244, 783), (541, 784, 375, 119), (192, 544, 784, 541), (544, 118, 270, 784), (545, 785, 337, 81), (193, 548, 785, 545), (548, 117, 269, 785), (549, 786, 372, 116), (194, 552, 786, 549), (552, 90, 242, 786), (553, 787, 371, 115), (195, 556, 787, 553), (556, 114, 266, 787), (557, 788, 340, 84), (196, 560, 788, 557), (560, 113, 265, 788), (561, 789, 368, 112), (197, 564, 789, 561), (564, 62, 214, 789), (565, 790, 365, 109), (198, 568, 790, 565), (568, 64, 216, 790), (569, 791, 362, 106), (199, 572, 791, 569), (572, 66, 218, 791), (573, 792, 359, 103), (200, 576, 792, 573), (576, 68, 220, 792), (577, 793, 356, 100), (201, 580, 793, 577), (580, 86, 342, 793), (581, 794, 355, 99), (202, 584, 794, 581), (584, 70, 222, 794), (585, 795, 220, 68), (203, 588, 795, 585), (588, 69, 221, 795), (589, 796, 213, 61), (204, 592, 796, 589), (592, 90, 346, 796), (593, 797, 209, 57), (205, 596, 797, 593), (596, 61, 213, 797), (597, 798, 351, 95), (206, 600, 798, 597), (600, 60, 212, 798), (601, 799, 349, 93), (207, 604, 799, 601), (604, 59, 211, 799), (605, 800, 347, 91), (208, 608, 800, 605), (608, 58, 210, 800)])
me_cube_002.polygons.foreach_set('use_smooth', [True] * 768)
_uv = me_cube_002.uv_layers.new(name='UVMap')
_uv.uv.foreach_set('vector', [0.4762, 0.7701, 0.4779, 0.7501, 0.4944, 0.7604, 0.494, 0.7803, 0.7701, 0.5238, 0.7501, 0.5221, 0.7604, 0.5056, 0.7803, 0.506, 0.5238, 0.2299, 0.5221, 0.2499, 0.5056, 0.2396, 0.506, 0.2197, 0.2299, 0.4762, 0.2499, 0.4779, 0.2396, 0.4944, 0.2197, 0.494, 0.2597, 0.4948, 0.2492, 0.5113, 0.2396, 0.4944, 0.2499, 0.4779, 0.389, 0.3452, 0.3692, 0.3635, 0.3559, 0.3495, 0.3749, 0.3318, 0.5442, 0.501, 0.5217, 0.5227, 0.5, 0.5, 0.5227, 0.4783, 0.3824, 0.6499, 0.3678, 0.6626, 0.3495, 0.6441, 0.3635, 0.6308, 0.363, 0.3158, 0.3749, 0.3318, 0.3559, 0.3495, 0.3421, 0.3351, 0.6842, 0.363, 0.6682, 0.3749, 0.6505, 0.3559, 0.6649, 0.3421, 0.637, 0.6842, 0.6251, 0.6682, 0.6441, 0.6505, 0.6579, 0.6649, 0.3158, 0.637, 0.3318, 0.6251, 0.3495, 0.6441, 0.3351, 0.6579, 0.2189, 0.7088, 0.2493, 0.6863, 0.2753, 0.7153, 0.2478, 0.7415, 0.1398, 0.5745, 0.1738, 0.5676, 0.1882, 0.5962, 0.154, 0.6065, 0.2521, 0.5516, 0.2718, 0.5475, 0.285, 0.5665, 0.2657, 0.5725, 0.7088, 0.7811, 0.6863, 0.7507, 0.7153, 0.7247, 0.7415, 0.7522, 0.5745, 0.8602, 0.5676, 0.8262, 0.5962, 0.8118, 0.6065, 0.846, 0.5516, 0.7479, 0.5475, 0.7282, 0.5665, 0.715, 0.5725, 0.7343, 0.7811, 0.2912, 0.7507, 0.3137, 0.7247, 0.2847, 0.7522, 0.2585, 0.8602, 0.4255, 0.8262, 0.4324, 0.8118, 0.4038, 0.846, 0.3935, 0.7479, 0.4484, 0.7282, 0.4525, 0.715, 0.4335, 0.7343, 0.4275, 0.2912, 0.2189, 0.3137, 0.2493, 0.2847, 0.2753, 0.2585, 0.2478, 0.4255, 0.1398, 0.4324, 0.1738, 0.4038, 0.1882, 0.3935, 0.154, 0.4484, 0.2521, 0.4525, 0.2718, 0.4335, 0.285, 0.4275, 0.2657, 0.4553, 0.5848, 0.435, 0.6033, 0.4142, 0.5822, 0.4341, 0.5632, 0.5363, 0.6599, 0.5157, 0.6759, 0.4966, 0.6599, 0.5173, 0.6433, 0.4593, 0.7154, 0.4427, 0.7259, 0.4243, 0.7119, 0.4405, 0.701, 0.6238, 0.4212, 0.606, 0.4395, 0.5858, 0.4178, 0.6042, 0.4002, 0.6905, 0.5041, 0.6751, 0.5233, 0.6599, 0.5034, 0.6759, 0.4843, 0.6203, 0.584, 0.5998, 0.6042, 0.5822, 0.5858, 0.6033, 0.565, 0.4686, 0.283, 0.4492, 0.2966, 0.4335, 0.285, 0.4525, 0.2718, 0.5432, 0.3419, 0.5235, 0.3576, 0.5034, 0.3401, 0.5233, 0.3249, 0.459, 0.4133, 0.4368, 0.4341, 0.4178, 0.4142, 0.4395, 0.394, 0.3148, 0.4213, 0.299, 0.4405, 0.2881, 0.4243, 0.3033, 0.4055, 0.3748, 0.4973, 0.3567, 0.5173, 0.3401, 0.4966, 0.3576, 0.4765, 0.3116, 0.5707, 0.2994, 0.586, 0.285, 0.5665, 0.2966, 0.5508, 0.1211, 0.4667, 0.1533, 0.4695, 0.1446, 0.4923, 0.1135, 0.4917, 0.1781, 0.3458, 0.2113, 0.3615, 0.1927, 0.3905, 0.1589, 0.3787, 0.2852, 0.3968, 0.3033, 0.4055, 0.2881, 0.4243, 0.2691, 0.4175, 0.5333, 0.1211, 0.5305, 0.1533, 0.5077, 0.1446, 0.5083, 0.1135, 0.6542, 0.1781, 0.6385, 0.2113, 0.6095, 0.1927, 0.6213, 0.1589, 0.6032, 0.2852, 0.5945, 0.3033, 0.5757, 0.2881, 0.5825, 0.2691, 0.8789, 0.5333, 0.8467, 0.5305, 0.8554, 0.5077, 0.8865, 0.5083, 0.8219, 0.6542, 0.7887, 0.6385, 0.8073, 0.6095, 0.8411, 0.6213, 0.7148, 0.6032, 0.6967, 0.5945, 0.7119, 0.5757, 0.7309, 0.5825, 0.4667, 0.8789, 0.4695, 0.8467, 0.4923, 0.8554, 0.4917, 0.8865, 0.3458, 0.8219, 0.3615, 0.7887, 0.3905, 0.8073, 0.3787, 0.8411, 0.3968, 0.7148, 0.4055, 0.6967, 0.4243, 0.7119, 0.4175, 0.7309, 0.3751, 0.7602, 0.3867, 0.7358, 0.4097, 0.7528, 0.4008, 0.7781, 0.3233, 0.7174, 0.3405, 0.6962, 0.3635, 0.7169, 0.349, 0.74, 0.3552, 0.6781, 0.3678, 0.6626, 0.3865, 0.6802, 0.3759, 0.6971, 0.3073, 0.9048, 0.3278, 0.8604, 0.3652, 0.8799, 0.3502, 0.9242, 0.2189, 0.8472, 0.2514, 0.8065, 0.2894, 0.836, 0.263, 0.8792, 0.2793, 0.7719, 0.3031, 0.7424, 0.3321, 0.7671, 0.3123, 0.7988, 0.4604, 0.9547, 0.4637, 0.9148, 0.4909, 0.9209, 0.4901, 0.9588, 0.3903, 0.9384, 0.4007, 0.895, 0.4336, 0.9064, 0.4272, 0.9482, 0.4101, 0.8567, 0.4184, 0.823, 0.4448, 0.836, 0.4395, 0.8691, 0.7602, 0.6249, 0.7358, 0.6133, 0.7528, 0.5903, 0.7781, 0.5992, 0.7174, 0.6767, 0.6962, 0.6595, 0.7169, 0.6365, 0.74, 0.651, 0.6781, 0.6448, 0.6626, 0.6322, 0.6802, 0.6135, 0.6971, 0.6241, 0.9048, 0.6927, 0.8604, 0.6722, 0.8799, 0.6348, 0.9242, 0.6498, 0.8472, 0.781, 0.8065, 0.7486, 0.836, 0.7106, 0.8792, 0.737, 0.7719, 0.7207, 0.7424, 0.6969, 0.7671, 0.6679, 0.7988, 0.6877, 0.9547, 0.5396, 0.9148, 0.5363, 0.9209, 0.5091, 0.9588, 0.5099, 0.9384, 0.6097, 0.895, 0.5993, 0.9064, 0.5664, 0.9482, 0.5728, 0.8567, 0.5899, 0.823, 0.5816, 0.836, 0.5552, 0.8691, 0.5605, 0.6249, 0.2398, 0.6133, 0.2642, 0.5903, 0.2472, 0.5992, 0.2219, 0.6767, 0.2826, 0.6595, 0.3038, 0.6365, 0.2831, 0.651, 0.26, 0.6448, 0.3219, 0.6322, 0.3374, 0.6135, 0.3198, 0.6241, 0.3029, 0.6927, 0.09519, 0.6722, 0.1396, 0.6348, 0.1201, 0.6498, 0.07575, 0.781, 0.1528, 0.7486, 0.1935, 0.7106, 0.164, 0.737, 0.1208, 0.7207, 0.2281, 0.6969, 0.2576, 0.6679, 0.2329, 0.6877, 0.2012, 0.5396, 0.04527, 0.5363, 0.08515, 0.5091, 0.07908, 0.5099, 0.04122, 0.6097, 0.06162, 0.5993, 0.105, 0.5664, 0.09357, 0.5728, 0.05178, 0.5899, 0.1433, 0.5816, 0.177, 0.5552, 0.164, 0.5605, 0.1309, 0.2398, 0.3751, 0.2642, 0.3867, 0.2472, 0.4097, 0.2219, 0.4008, 0.2826, 0.3233, 0.3038, 0.3405, 0.2831, 0.3635, 0.26, 0.349, 0.3219, 0.3552, 0.3374, 0.3678, 0.3198, 0.3865, 0.3029, 0.3759, 0.09519, 0.3073, 0.1396, 0.3278, 0.1201, 0.3652, 0.07575, 0.3502, 0.1528, 0.219, 0.1935, 0.2514, 0.164, 0.2894, 0.1208, 0.263, 0.2281, 0.2793, 0.2576, 0.3031, 0.2329, 0.3321, 0.2012, 0.3123, 0.04527, 0.4604, 0.08515, 0.4637, 0.07908, 0.4909, 0.04122, 0.4901, 0.06162, 0.3903, 0.105, 0.4007, 0.09357, 0.4336, 0.05178, 0.4272, 0.1433, 0.4101, 0.177, 0.4184, 0.164, 0.4448, 0.1309, 0.4395, 0.3401, 0.5363, 0.3251, 0.5541, 0.3096, 0.5338, 0.3241, 0.5157, 0.3762, 0.5788, 0.3599, 0.5956, 0.3419, 0.5748, 0.3575, 0.5575, 0.3452, 0.611, 0.3318, 0.6251, 0.3151, 0.6056, 0.3278, 0.5909, 0.4152, 0.4553, 0.3944, 0.4765, 0.3765, 0.4559, 0.3967, 0.435, 0.4558, 0.499, 0.4341, 0.5204, 0.4137, 0.4981, 0.435, 0.4768, 0.4133, 0.541, 0.394, 0.5605, 0.3747, 0.5388, 0.3935, 0.5189, 0.3501, 0.3824, 0.3319, 0.4018, 0.3198, 0.3865, 0.3374, 0.3678, 0.3797, 0.416, 0.3602, 0.4365, 0.3453, 0.4184, 0.3642, 0.3985, 0.3419, 0.4568, 0.3249, 0.4767, 0.3113, 0.458, 0.3276, 0.4384, 0.5027, 0.3748, 0.4811, 0.3935, 0.4612, 0.3747, 0.4827, 0.3567, 0.5447, 0.4152, 0.5232, 0.435, 0.5019, 0.4137, 0.5235, 0.3944, 0.501, 0.4558, 0.4783, 0.4773, 0.4571, 0.4552, 0.4796, 0.4341, 0.5787, 0.3148, 0.5616, 0.3276, 0.542, 0.3113, 0.5595, 0.299, 0.6176, 0.3501, 0.6015, 0.3642, 0.5816, 0.3453, 0.5982, 0.3319, 0.584, 0.3797, 0.565, 0.3967, 0.5441, 0.3765, 0.5635, 0.3602, 0.5052, 0.2597, 0.4873, 0.2707, 0.471, 0.2599, 0.4887, 0.2492, 0.5407, 0.2846, 0.5229, 0.2964, 0.5047, 0.2829, 0.5225, 0.2715, 0.5041, 0.3095, 0.4843, 0.3241, 0.4662, 0.3096, 0.4859, 0.2956, 0.6581, 0.5432, 0.6398, 0.5635, 0.6235, 0.5441, 0.6424, 0.5235, 0.6852, 0.5787, 0.6681, 0.5982, 0.6547, 0.5816, 0.6724, 0.5616, 0.6499, 0.6176, 0.6308, 0.6365, 0.616, 0.6211, 0.6358, 0.6015, 0.717, 0.4686, 0.7044, 0.4859, 0.6904, 0.4662, 0.7034, 0.4492, 0.7403, 0.5052, 0.7285, 0.5225, 0.7171, 0.5047, 0.7293, 0.4873, 0.7154, 0.5407, 0.701, 0.5595, 0.6887, 0.542, 0.7036, 0.5229, 0.6548, 0.389, 0.6401, 0.4044, 0.6211, 0.384, 0.6365, 0.3692, 0.6884, 0.4293, 0.6749, 0.4459, 0.6581, 0.4252, 0.6722, 0.4091, 0.6599, 0.4637, 0.6433, 0.4827, 0.6253, 0.4612, 0.6425, 0.4425, 0.4959, 0.6905, 0.4771, 0.7036, 0.458, 0.6887, 0.4767, 0.6751, 0.5314, 0.717, 0.5127, 0.7293, 0.4953, 0.7171, 0.5141, 0.7044, 0.4948, 0.7403, 0.4779, 0.7501, 0.4607, 0.7386, 0.4775, 0.7285, 0.5788, 0.6238, 0.5575, 0.6425, 0.5388, 0.6253, 0.5605, 0.606, 0.611, 0.6548, 0.5909, 0.6722, 0.5748, 0.6581, 0.5956, 0.6401, 0.5707, 0.6884, 0.5508, 0.7034, 0.5338, 0.6904, 0.5541, 0.6749, 0.499, 0.5442, 0.4768, 0.565, 0.4552, 0.5429, 0.4773, 0.5217, 0.541, 0.5867, 0.5189, 0.6065, 0.4981, 0.5863, 0.5204, 0.5659, 0.4973, 0.6252, 0.4765, 0.6424, 0.4559, 0.6235, 0.4765, 0.6056, 0.4384, 0.2035, 0.4438, 0.2295, 0.4207, 0.2435, 0.4129, 0.2179, 0.4857, 0.1811, 0.4868, 0.2066, 0.4659, 0.2172, 0.4628, 0.1913, 0.4878, 0.2292, 0.4887, 0.2492, 0.471, 0.2599, 0.4686, 0.2399, 0.4093, 0.0573, 0.4178, 0.1011, 0.3817, 0.1147, 0.3686, 0.0697, 0.48, 0.04399, 0.4816, 0.08397, 0.4512, 0.09109, 0.4465, 0.04906, 0.4831, 0.12, 0.4845, 0.1523, 0.4593, 0.1619, 0.4555, 0.1286, 0.2342, 0.1411, 0.2648, 0.183, 0.2275, 0.2155, 0.1912, 0.1776, 0.3249, 0.08727, 0.3435, 0.1325, 0.304, 0.1553, 0.2795, 0.1109, 0.3598, 0.1718, 0.3741, 0.2056, 0.3438, 0.226, 0.3254, 0.1934, 0.7965, 0.4384, 0.7705, 0.4438, 0.7565, 0.4207, 0.7821, 0.4129, 0.8189, 0.4857, 0.7934, 0.4868, 0.7828, 0.4659, 0.8087, 0.4628, 0.7708, 0.4878, 0.7508, 0.4887, 0.7401, 0.471, 0.7601, 0.4686, 0.9427, 0.4093, 0.8989, 0.4178, 0.8853, 0.3817, 0.9303, 0.3686, 0.956, 0.48, 0.916, 0.4816, 0.9089, 0.4512, 0.9509, 0.4465, 0.88, 0.4831, 0.8477, 0.4845, 0.8381, 0.4593, 0.8714, 0.4555, 0.8589, 0.2342, 0.817, 0.2648, 0.7845, 0.2275, 0.8224, 0.1912, 0.9127, 0.3249, 0.8675, 0.3435, 0.8447, 0.304, 0.8891, 0.2795, 0.8282, 0.3598, 0.7944, 0.3741, 0.774, 0.3438, 0.8066, 0.3254, 0.5616, 0.7965, 0.5562, 0.7705, 0.5793, 0.7565, 0.5871, 0.7821, 0.5143, 0.8189, 0.5132, 0.7934, 0.5341, 0.7828, 0.5372, 0.8087, 0.5122, 0.7708, 0.5113, 0.7508, 0.529, 0.7401, 0.5314, 0.7601, 0.5907, 0.9427, 0.5822, 0.8989, 0.6183, 0.8853, 0.6314, 0.9303, 0.52, 0.956, 0.5184, 0.916, 0.5488, 0.9089, 0.5535, 0.9509, 0.5169, 0.88, 0.5155, 0.8477, 0.5407, 0.8381, 0.5445, 0.8714, 0.7658, 0.8589, 0.7352, 0.817, 0.7725, 0.7845, 0.8088, 0.8224, 0.6751, 0.9127, 0.6565, 0.8675, 0.696, 0.8447, 0.7205, 0.8891, 0.6402, 0.8282, 0.6259, 0.7944, 0.6562, 0.774, 0.6746, 0.8066, 0.2035, 0.5616, 0.2295, 0.5562, 0.2435, 0.5793, 0.2179, 0.5871, 0.1811, 0.5143, 0.2066, 0.5132, 0.2172, 0.5341, 0.1913, 0.5372, 0.2292, 0.5122, 0.2492, 0.5113, 0.2599, 0.529, 0.2399, 0.5314, 0.0573, 0.5907, 0.1011, 0.5822, 0.1147, 0.6183, 0.0697, 0.6314, 0.04399, 0.52, 0.08397, 0.5184, 0.09109, 0.5488, 0.04906, 0.5535, 0.12, 0.5169, 0.1523, 0.5155, 0.1619, 0.5407, 0.1286, 0.5445, 0.1411, 0.7658, 0.183, 0.7352, 0.2155, 0.7725, 0.1776, 0.8088, 0.08727, 0.6751, 0.1325, 0.6565, 0.1553, 0.696, 0.1109, 0.7205, 0.1718, 0.6402, 0.2056, 0.6259, 0.226, 0.6562, 0.1934, 0.6746, 0.2751, 0.6672, 0.2971, 0.6509, 0.3183, 0.674, 0.2985, 0.693, 0.2346, 0.6136, 0.2595, 0.603, 0.2774, 0.627, 0.2537, 0.6405, 0.281, 0.5939, 0.2994, 0.586, 0.3151, 0.6056, 0.2977, 0.6155, 0.6672, 0.7249, 0.6509, 0.7029, 0.674, 0.6817, 0.693, 0.7015, 0.6136, 0.7654, 0.603, 0.7405, 0.627, 0.7226, 0.6405, 0.7463, 0.5939, 0.719, 0.586, 0.7006, 0.6056, 0.6849, 0.6155, 0.7023, 0.7249, 0.3328, 0.7029, 0.3491, 0.6817, 0.326, 0.7015, 0.307, 0.7654, 0.3864, 0.7405, 0.397, 0.7226, 0.373, 0.7463, 0.3595, 0.719, 0.4061, 0.7006, 0.414, 0.6849, 0.3944, 0.7023, 0.3845, 0.3328, 0.2751, 0.3491, 0.2971, 0.326, 0.3183, 0.307, 0.2985, 0.3864, 0.2346, 0.397, 0.2595, 0.373, 0.2774, 0.3595, 0.2537, 0.4061, 0.281, 0.414, 0.2994, 0.3944, 0.3151, 0.3845, 0.2977, 0.416, 0.6203, 0.3985, 0.6358, 0.3789, 0.616, 0.3958, 0.5998, 0.4568, 0.6581, 0.4384, 0.6724, 0.4184, 0.6547, 0.4365, 0.6398, 0.4213, 0.6852, 0.4055, 0.6967, 0.3865, 0.6802, 0.4018, 0.6681, 0.5867, 0.459, 0.5659, 0.4796, 0.5448, 0.4571, 0.5659, 0.4368, 0.6252, 0.5027, 0.6056, 0.5235, 0.5863, 0.5019, 0.6065, 0.4811, 0.5848, 0.5447, 0.5632, 0.5659, 0.5429, 0.5448, 0.565, 0.5232, 0.4293, 0.3116, 0.4091, 0.3278, 0.3944, 0.3151, 0.414, 0.2994, 0.4637, 0.3401, 0.4425, 0.3575, 0.4252, 0.3419, 0.4459, 0.3251, 0.4212, 0.3762, 0.4002, 0.3958, 0.384, 0.3789, 0.4044, 0.3599, 0.2846, 0.4593, 0.2715, 0.4775, 0.2614, 0.4607, 0.2741, 0.4427, 0.3095, 0.4959, 0.2956, 0.5141, 0.2829, 0.4953, 0.2964, 0.4771, 0.283, 0.5314, 0.2718, 0.5475, 0.2599, 0.529, 0.2707, 0.5127, 0.182, 0.472, 0.2074, 0.4742, 0.1974, 0.4935, 0.1725, 0.4929, 0.2064, 0.4257, 0.2321, 0.4322, 0.2189, 0.4537, 0.1932, 0.4495, 0.2545, 0.4378, 0.2741, 0.4427, 0.2614, 0.4607, 0.2415, 0.4574, 0.528, 0.182, 0.5258, 0.2074, 0.5065, 0.1974, 0.5071, 0.1725, 0.5743, 0.2064, 0.5678, 0.2321, 0.5463, 0.2189, 0.5505, 0.1932, 0.5622, 0.2545, 0.5573, 0.2741, 0.5393, 0.2614, 0.5426, 0.2415, 0.818, 0.528, 0.7926, 0.5258, 0.8026, 0.5065, 0.8275, 0.5071, 0.7936, 0.5743, 0.7679, 0.5678, 0.7811, 0.5463, 0.8068, 0.5505, 0.7455, 0.5622, 0.7259, 0.5573, 0.7386, 0.5393, 0.7585, 0.5426, 0.472, 0.818, 0.4742, 0.7926, 0.4935, 0.8026, 0.4929, 0.8275, 0.4257, 0.7936, 0.4322, 0.7679, 0.4537, 0.7811, 0.4495, 0.8068, 0.4378, 0.7455, 0.4427, 0.7259, 0.4607, 0.7386, 0.4574, 0.7585, 0.4322, 0.7679, 0.4378, 0.7455, 0.4574, 0.7585, 0.4537, 0.7811, 0.4097, 0.7528, 0.4175, 0.7309, 0.4378, 0.7455, 0.4322, 0.7679, 0.4175, 0.7309, 0.4243, 0.7119, 0.4427, 0.7259, 0.4378, 0.7455, 0.4184, 0.823, 0.4257, 0.7936, 0.4495, 0.8068, 0.4448, 0.836, 0.3905, 0.8073, 0.4008, 0.7781, 0.4257, 0.7936, 0.4184, 0.823, 0.4008, 0.7781, 0.4097, 0.7528, 0.4322, 0.7679, 0.4257, 0.7936, 0.4695, 0.8467, 0.472, 0.818, 0.4929, 0.8275, 0.4923, 0.8554, 0.4448, 0.836, 0.4495, 0.8068, 0.472, 0.818, 0.4695, 0.8467, 0.4495, 0.8068, 0.4537, 0.7811, 0.4742, 0.7926, 0.472, 0.818, 0.7679, 0.5678, 0.7455, 0.5622, 0.7585, 0.5426, 0.7811, 0.5463, 0.7528, 0.5903, 0.7309, 0.5825, 0.7455, 0.5622, 0.7679, 0.5678, 0.7309, 0.5825, 0.7119, 0.5757, 0.7259, 0.5573, 0.7455, 0.5622, 0.823, 0.5816, 0.7936, 0.5743, 0.8068, 0.5505, 0.836, 0.5552, 0.8073, 0.6095, 0.7781, 0.5992, 0.7936, 0.5743, 0.823, 0.5816, 0.7781, 0.5992, 0.7528, 0.5903, 0.7679, 0.5678, 0.7936, 0.5743, 0.8467, 0.5305, 0.818, 0.528, 0.8275, 0.5071, 0.8554, 0.5077, 0.836, 0.5552, 0.8068, 0.5505, 0.818, 0.528, 0.8467, 0.5305, 0.8068, 0.5505, 0.7811, 0.5463, 0.7926, 0.5258, 0.818, 0.528, 0.5678, 0.2321, 0.5622, 0.2545, 0.5426, 0.2415, 0.5463, 0.2189, 0.5903, 0.2472, 0.5825, 0.2691, 0.5622, 0.2545, 0.5678, 0.2321, 0.5825, 0.2691, 0.5757, 0.2881, 0.5573, 0.2741, 0.5622, 0.2545, 0.5816, 0.177, 0.5743, 0.2064, 0.5505, 0.1932, 0.5552, 0.164, 0.6095, 0.1927, 0.5992, 0.2219, 0.5743, 0.2064, 0.5816, 0.177, 0.5992, 0.2219, 0.5903, 0.2472, 0.5678, 0.2321, 0.5743, 0.2064, 0.5305, 0.1533, 0.528, 0.182, 0.5071, 0.1725, 0.5077, 0.1446, 0.5552, 0.164, 0.5505, 0.1932, 0.528, 0.182, 0.5305, 0.1533, 0.5505, 0.1932, 0.5463, 0.2189, 0.5258, 0.2074, 0.528, 0.182, 0.2321, 0.4322, 0.2545, 0.4378, 0.2415, 0.4574, 0.2189, 0.4537, 0.2472, 0.4097, 0.2691, 0.4175, 0.2545, 0.4378, 0.2321, 0.4322, 0.2691, 0.4175, 0.2881, 0.4243, 0.2741, 0.4427, 0.2545, 0.4378, 0.177, 0.4184, 0.2064, 0.4257, 0.1932, 0.4495, 0.164, 0.4448, 0.1927, 0.3905, 0.2219, 0.4008, 0.2064, 0.4257, 0.177, 0.4184, 0.2219, 0.4008, 0.2472, 0.4097, 0.2321, 0.4322, 0.2064, 0.4257, 0.1533, 0.4695, 0.182, 0.472, 0.1725, 0.4929, 0.1446, 0.4923, 0.164, 0.4448, 0.1932, 0.4495, 0.182, 0.472, 0.1533, 0.4695, 0.1932, 0.4495, 0.2189, 0.4537, 0.2074, 0.4742, 0.182, 0.472, 0.2956, 0.5141, 0.283, 0.5314, 0.2707, 0.5127, 0.2829, 0.4953, 0.3096, 0.5338, 0.2966, 0.5508, 0.283, 0.5314, 0.2956, 0.5141, 0.2966, 0.5508, 0.285, 0.5665, 0.2718, 0.5475, 0.283, 0.5314, 0.3249, 0.4767, 0.3095, 0.4959, 0.2964, 0.4771, 0.3113, 0.458, 0.3401, 0.4966, 0.3241, 0.5157, 0.3095, 0.4959, 0.3249, 0.4767, 0.3241, 0.5157, 0.3096, 0.5338, 0.2956, 0.5141, 0.3095, 0.4959, 0.299, 0.4405, 0.2846, 0.4593, 0.2741, 0.4427, 0.2881, 0.4243, 0.3113, 0.458, 0.2964, 0.4771, 0.2846, 0.4593, 0.299, 0.4405, 0.2964, 0.4771, 0.2829, 0.4953, 0.2715, 0.4775, 0.2846, 0.4593, 0.4425, 0.3575, 0.4212, 0.3762, 0.4044, 0.3599, 0.4252, 0.3419, 0.4612, 0.3747, 0.4395, 0.394, 0.4212, 0.3762, 0.4425, 0.3575, 0.4395, 0.394, 0.4178, 0.4142, 0.4002, 0.3958, 0.4212, 0.3762, 0.4843, 0.3241, 0.4637, 0.3401, 0.4459, 0.3251, 0.4662, 0.3096, 0.5034, 0.3401, 0.4827, 0.3567, 0.4637, 0.3401, 0.4843, 0.3241, 0.4827, 0.3567, 0.4612, 0.3747, 0.4425, 0.3575, 0.4637, 0.3401, 0.4492, 0.2966, 0.4293, 0.3116, 0.414, 0.2994, 0.4335, 0.285, 0.4662, 0.3096, 0.4459, 0.3251, 0.4293, 0.3116, 0.4492, 0.2966, 0.4459, 0.3251, 0.4252, 0.3419, 0.4091, 0.3278, 0.4293, 0.3116, 0.6056, 0.5235, 0.5848, 0.5447, 0.565, 0.5232, 0.5863, 0.5019, 0.6235, 0.5441, 0.6033, 0.565, 0.5848, 0.5447, 0.6056, 0.5235, 0.6033, 0.565, 0.5822, 0.5858, 0.5632, 0.5659, 0.5848, 0.5447, 0.6433, 0.4827, 0.6252, 0.5027, 0.6065, 0.4811, 0.6253, 0.4612, 0.6599, 0.5034, 0.6424, 0.5235, 0.6252, 0.5027, 0.6433, 0.4827, 0.6424, 0.5235, 0.6235, 0.5441, 0.6056, 0.5235, 0.6252, 0.5027, 0.606, 0.4395, 0.5867, 0.459, 0.5659, 0.4368, 0.5858, 0.4178, 0.6253, 0.4612, 0.6065, 0.4811, 0.5867, 0.459, 0.606, 0.4395, 0.6065, 0.4811, 0.5863, 0.5019, 0.5659, 0.4796, 0.5867, 0.459, 0.4384, 0.6724, 0.4213, 0.6852, 0.4018, 0.6681, 0.4184, 0.6547, 0.458, 0.6887, 0.4405, 0.701, 0.4213, 0.6852, 0.4384, 0.6724, 0.4405, 0.701, 0.4243, 0.7119, 0.4055, 0.6967, 0.4213, 0.6852, 0.4765, 0.6424, 0.4568, 0.6581, 0.4365, 0.6398, 0.4559, 0.6235, 0.4966, 0.6599, 0.4767, 0.6751, 0.4568, 0.6581, 0.4765, 0.6424, 0.4767, 0.6751, 0.458, 0.6887, 0.4384, 0.6724, 0.4568, 0.6581, 0.435, 0.6033, 0.416, 0.6203, 0.3958, 0.5998, 0.4142, 0.5822, 0.4559, 0.6235, 0.4365, 0.6398, 0.416, 0.6203, 0.435, 0.6033, 0.4365, 0.6398, 0.4184, 0.6547, 0.3985, 0.6358, 0.416, 0.6203, 0.397, 0.2595, 0.4061, 0.281, 0.3845, 0.2977, 0.373, 0.2774, 0.4207, 0.2435, 0.4275, 0.2657, 0.4061, 0.281, 0.397, 0.2595, 0.4275, 0.2657, 0.4335, 0.285, 0.414, 0.2994, 0.4061, 0.281, 0.3741, 0.2056, 0.3864, 0.2346, 0.3595, 0.2537, 0.3438, 0.226, 0.4038, 0.1882, 0.4129, 0.2179, 0.3864, 0.2346, 0.3741, 0.2056, 0.4129, 0.2179, 0.4207, 0.2435, 0.397, 0.2595, 0.3864, 0.2346, 0.3137, 0.2493, 0.3328, 0.2751, 0.307, 0.2985, 0.2847, 0.2753, 0.3438, 0.226, 0.3595, 0.2537, 0.3328, 0.2751, 0.3137, 0.2493, 0.3595, 0.2537, 0.373, 0.2774, 0.3491, 0.2971, 0.3328, 0.2751, 0.7405, 0.397, 0.719, 0.4061, 0.7023, 0.3845, 0.7226, 0.373, 0.7565, 0.4207, 0.7343, 0.4275, 0.719, 0.4061, 0.7405, 0.397, 0.7343, 0.4275, 0.715, 0.4335, 0.7006, 0.414, 0.719, 0.4061, 0.7944, 0.3741, 0.7654, 0.3864, 0.7463, 0.3595, 0.774, 0.3438, 0.8118, 0.4038, 0.7821, 0.4129, 0.7654, 0.3864, 0.7944, 0.3741, 0.7821, 0.4129, 0.7565, 0.4207, 0.7405, 0.397, 0.7654, 0.3864, 0.7507, 0.3137, 0.7249, 0.3328, 0.7015, 0.307, 0.7247, 0.2847, 0.774, 0.3438, 0.7463, 0.3595, 0.7249, 0.3328, 0.7507, 0.3137, 0.7463, 0.3595, 0.7226, 0.373, 0.7029, 0.3491, 0.7249, 0.3328, 0.603, 0.7405, 0.5939, 0.719, 0.6155, 0.7023, 0.627, 0.7226, 0.5793, 0.7565, 0.5725, 0.7343, 0.5939, 0.719, 0.603, 0.7405, 0.5725, 0.7343, 0.5665, 0.715, 0.586, 0.7006, 0.5939, 0.719, 0.6259, 0.7944, 0.6136, 0.7654, 0.6405, 0.7463, 0.6562, 0.774, 0.5962, 0.8118, 0.5871, 0.7821, 0.6136, 0.7654, 0.6259, 0.7944, 0.5871, 0.7821, 0.5793, 0.7565, 0.603, 0.7405, 0.6136, 0.7654, 0.6863, 0.7507, 0.6672, 0.7249, 0.693, 0.7015, 0.7153, 0.7247, 0.6562, 0.774, 0.6405, 0.7463, 0.6672, 0.7249, 0.6863, 0.7507, 0.6405, 0.7463, 0.627, 0.7226, 0.6509, 0.7029, 0.6672, 0.7249, 0.2595, 0.603, 0.281, 0.5939, 0.2977, 0.6155, 0.2774, 0.627, 0.2435, 0.5793, 0.2657, 0.5725, 0.281, 0.5939, 0.2595, 0.603, 0.2657, 0.5725, 0.285, 0.5665, 0.2994, 0.586, 0.281, 0.5939, 0.2056, 0.6259, 0.2346, 0.6136, 0.2537, 0.6405, 0.226, 0.6562, 0.1882, 0.5962, 0.2179, 0.5871, 0.2346, 0.6136, 0.2056, 0.6259, 0.2179, 0.5871, 0.2435, 0.5793, 0.2595, 0.603, 0.2346, 0.6136, 0.2493, 0.6863, 0.2751, 0.6672, 0.2985, 0.693, 0.2753, 0.7153, 0.226, 0.6562, 0.2537, 0.6405, 0.2751, 0.6672, 0.2493, 0.6863, 0.2537, 0.6405, 0.2774, 0.627, 0.2971, 0.6509, 0.2751, 0.6672, 0.1325, 0.6565, 0.1718, 0.6402, 0.1934, 0.6746, 0.1553, 0.696, 0.1147, 0.6183, 0.154, 0.6065, 0.1718, 0.6402, 0.1325, 0.6565, 0.154, 0.6065, 0.1882, 0.5962, 0.2056, 0.6259, 0.1718, 0.6402, 0.03552, 0.6958, 0.08727, 0.6751, 0.1109, 0.7205, 0.05965, 0.7482, 0.0188, 0.6459, 0.0697, 0.6314, 0.08727, 0.6751, 0.03552, 0.6958, 0.0697, 0.6314, 0.1147, 0.6183, 0.1325, 0.6565, 0.08727, 0.6751, 0.09204, 0.801, 0.1411, 0.7658, 0.1776, 0.8088, 0.1329, 0.8516, 0.05965, 0.7482, 0.1109, 0.7205, 0.1411, 0.7658, 0.09204, 0.801, 0.1109, 0.7205, 0.1553, 0.696, 0.183, 0.7352, 0.1411, 0.7658, 0.08397, 0.5184, 0.12, 0.5169, 0.1286, 0.5445, 0.09109, 0.5488, 0.07908, 0.4909, 0.1135, 0.4917, 0.12, 0.5169, 0.08397, 0.5184, 0.1135, 0.4917, 0.1446, 0.4923, 0.1523, 0.5155, 0.12, 0.5169, 9.998e-05, 0.5216, 0.04399, 0.52, 0.04906, 0.5535, 0.002443, 0.5584, 0.0001, 0.4892, 0.04122, 0.4901, 0.04399, 0.52, 9.998e-05, 0.5216, 0.04122, 0.4901, 0.07908, 0.4909, 0.08397, 0.5184, 0.04399, 0.52, 0.008242, 0.5999, 0.0573, 0.5907, 0.0697, 0.6314, 0.0188, 0.6459, 0.002443, 0.5584, 0.04906, 0.5535, 0.0573, 0.5907, 0.008242, 0.5999, 0.04906, 0.5535, 0.09109, 0.5488, 0.1011, 0.5822, 0.0573, 0.5907, 0.2066, 0.5132, 0.2292, 0.5122, 0.2399, 0.5314, 0.2172, 0.5341, 0.1974, 0.4935, 0.2197, 0.494, 0.2292, 0.5122, 0.2066, 0.5132, 0.2197, 0.494, 0.2396, 0.4944, 0.2492, 0.5113, 0.2292, 0.5122, 0.1523, 0.5155, 0.1811, 0.5143, 0.1913, 0.5372, 0.1619, 0.5407, 0.1446, 0.4923, 0.1725, 0.4929, 0.1811, 0.5143, 0.1523, 0.5155, 0.1725, 0.4929, 0.1974, 0.4935, 0.2066, 0.5132, 0.1811, 0.5143, 0.1738, 0.5676, 0.2035, 0.5616, 0.2179, 0.5871, 0.1882, 0.5962, 0.1619, 0.5407, 0.1913, 0.5372, 0.2035, 0.5616, 0.1738, 0.5676, 0.1913, 0.5372, 0.2172, 0.5341, 0.2295, 0.5562, 0.2035, 0.5616, 0.6565, 0.8675, 0.6402, 0.8282, 0.6746, 0.8066, 0.696, 0.8447, 0.6183, 0.8853, 0.6065, 0.846, 0.6402, 0.8282, 0.6565, 0.8675, 0.6065, 0.846, 0.5962, 0.8118, 0.6259, 0.7944, 0.6402, 0.8282, 0.6958, 0.9645, 0.6751, 0.9127, 0.7205, 0.8891, 0.7482, 0.9403, 0.6459, 0.9812, 0.6314, 0.9303, 0.6751, 0.9127, 0.6958, 0.9645, 0.6314, 0.9303, 0.6183, 0.8853, 0.6565, 0.8675, 0.6751, 0.9127, 0.801, 0.908, 0.7658, 0.8589, 0.8088, 0.8224, 0.8516, 0.8671, 0.7482, 0.9403, 0.7205, 0.8891, 0.7658, 0.8589, 0.801, 0.908, 0.7205, 0.8891, 0.696, 0.8447, 0.7352, 0.817, 0.7658, 0.8589, 0.5184, 0.916, 0.5169, 0.88, 0.5445, 0.8714, 0.5488, 0.9089, 0.4909, 0.9209, 0.4917, 0.8865, 0.5169, 0.88, 0.5184, 0.916, 0.4917, 0.8865, 0.4923, 0.8554, 0.5155, 0.8477, 0.5169, 0.88, 0.5216, 0.9999, 0.52, 0.956, 0.5535, 0.9509, 0.5584, 0.9976, 0.4892, 0.9999, 0.4901, 0.9588, 0.52, 0.956, 0.5216, 0.9999, 0.4901, 0.9588, 0.4909, 0.9209, 0.5184, 0.916, 0.52, 0.956, 0.5999, 0.9918, 0.5907, 0.9427, 0.6314, 0.9303, 0.6459, 0.9812, 0.5584, 0.9976, 0.5535, 0.9509, 0.5907, 0.9427, 0.5999, 0.9918, 0.5535, 0.9509, 0.5488, 0.9089, 0.5822, 0.8989, 0.5907, 0.9427, 0.5132, 0.7934, 0.5122, 0.7708, 0.5314, 0.7601, 0.5341, 0.7828, 0.4935, 0.8026, 0.494, 0.7803, 0.5122, 0.7708, 0.5132, 0.7934, 0.494, 0.7803, 0.4944, 0.7604, 0.5113, 0.7508, 0.5122, 0.7708, 0.5155, 0.8477, 0.5143, 0.8189, 0.5372, 0.8087, 0.5407, 0.8381, 0.4923, 0.8554, 0.4929, 0.8275, 0.5143, 0.8189, 0.5155, 0.8477, 0.4929, 0.8275, 0.4935, 0.8026, 0.5132, 0.7934, 0.5143, 0.8189, 0.5676, 0.8262, 0.5616, 0.7965, 0.5871, 0.7821, 0.5962, 0.8118, 0.5407, 0.8381, 0.5372, 0.8087, 0.5616, 0.7965, 0.5676, 0.8262, 0.5372, 0.8087, 0.5341, 0.7828, 0.5562, 0.7705, 0.5616, 0.7965, 0.8675, 0.3435, 0.8282, 0.3598, 0.8066, 0.3254, 0.8447, 0.304, 0.8853, 0.3817, 0.846, 0.3935, 0.8282, 0.3598, 0.8675, 0.3435, 0.846, 0.3935, 0.8118, 0.4038, 0.7944, 0.3741, 0.8282, 0.3598, 0.9645, 0.3042, 0.9127, 0.3249, 0.8891, 0.2795, 0.9403, 0.2518, 0.9812, 0.3541, 0.9303, 0.3686, 0.9127, 0.3249, 0.9645, 0.3042, 0.9303, 0.3686, 0.8853, 0.3817, 0.8675, 0.3435, 0.9127, 0.3249, 0.908, 0.199, 0.8589, 0.2342, 0.8224, 0.1912, 0.8671, 0.1484, 0.9403, 0.2518, 0.8891, 0.2795, 0.8589, 0.2342, 0.908, 0.199, 0.8891, 0.2795, 0.8447, 0.304, 0.817, 0.2648, 0.8589, 0.2342, 0.916, 0.4816, 0.88, 0.4831, 0.8714, 0.4555, 0.9089, 0.4512, 0.9209, 0.5091, 0.8865, 0.5083, 0.88, 0.4831, 0.916, 0.4816, 0.8865, 0.5083, 0.8554, 0.5077, 0.8477, 0.4845, 0.88, 0.4831, 0.9999, 0.4784, 0.956, 0.48, 0.9509, 0.4465, 0.9976, 0.4416, 0.9999, 0.5108, 0.9588, 0.5099, 0.956, 0.48, 0.9999, 0.4784, 0.9588, 0.5099, 0.9209, 0.5091, 0.916, 0.4816, 0.956, 0.48, 0.9918, 0.4001, 0.9427, 0.4093, 0.9303, 0.3686, 0.9812, 0.3541, 0.9976, 0.4416, 0.9509, 0.4465, 0.9427, 0.4093, 0.9918, 0.4001, 0.9509, 0.4465, 0.9089, 0.4512, 0.8989, 0.4178, 0.9427, 0.4093, 0.7934, 0.4868, 0.7708, 0.4878, 0.7601, 0.4686, 0.7828, 0.4659, 0.8026, 0.5065, 0.7803, 0.506, 0.7708, 0.4878, 0.7934, 0.4868, 0.7803, 0.506, 0.7604, 0.5056, 0.7508, 0.4887, 0.7708, 0.4878, 0.8477, 0.4845, 0.8189, 0.4857, 0.8087, 0.4628, 0.8381, 0.4593, 0.8554, 0.5077, 0.8275, 0.5071, 0.8189, 0.4857, 0.8477, 0.4845, 0.8275, 0.5071, 0.8026, 0.5065, 0.7934, 0.4868, 0.8189, 0.4857, 0.8262, 0.4324, 0.7965, 0.4384, 0.7821, 0.4129, 0.8118, 0.4038, 0.8381, 0.4593, 0.8087, 0.4628, 0.7965, 0.4384, 0.8262, 0.4324, 0.8087, 0.4628, 0.7828, 0.4659, 0.7705, 0.4438, 0.7965, 0.4384, 0.3435, 0.1325, 0.3598, 0.1718, 0.3254, 0.1934, 0.304, 0.1553, 0.3817, 0.1147, 0.3935, 0.154, 0.3598, 0.1718, 0.3435, 0.1325, 0.3935, 0.154, 0.4038, 0.1882, 0.3741, 0.2056, 0.3598, 0.1718, 0.3042, 0.03552, 0.3249, 0.08727, 0.2795, 0.1109, 0.2518, 0.05965, 0.3541, 0.0188, 0.3686, 0.0697, 0.3249, 0.08727, 0.3042, 0.03552, 0.3686, 0.0697, 0.3817, 0.1147, 0.3435, 0.1325, 0.3249, 0.08727, 0.199, 0.09204, 0.2342, 0.1411, 0.1912, 0.1776, 0.1484, 0.1329, 0.2518, 0.05965, 0.2795, 0.1109, 0.2342, 0.1411, 0.199, 0.09204, 0.2795, 0.1109, 0.304, 0.1553, 0.2648, 0.183, 0.2342, 0.1411, 0.4816, 0.08397, 0.4831, 0.12, 0.4555, 0.1286, 0.4512, 0.09109, 0.5091, 0.07908, 0.5083, 0.1135, 0.4831, 0.12, 0.4816, 0.08397, 0.5083, 0.1135, 0.5077, 0.1446, 0.4845, 0.1523, 0.4831, 0.12, 0.4784, 9.998e-05, 0.48, 0.04399, 0.4465, 0.04906, 0.4416, 0.002443, 0.5108, 0.0001001, 0.5099, 0.04122, 0.48, 0.04399, 0.4784, 9.998e-05, 0.5099, 0.04122, 0.5091, 0.07908, 0.4816, 0.08397, 0.48, 0.04399, 0.4001, 0.008242, 0.4093, 0.0573, 0.3686, 0.0697, 0.3541, 0.0188, 0.4416, 0.002443, 0.4465, 0.04906, 0.4093, 0.0573, 0.4001, 0.008242, 0.4465, 0.04906, 0.4512, 0.09109, 0.4178, 0.1011, 0.4093, 0.0573, 0.4868, 0.2066, 0.4878, 0.2292, 0.4686, 0.2399, 0.4659, 0.2172, 0.5065, 0.1974, 0.506, 0.2197, 0.4878, 0.2292, 0.4868, 0.2066, 0.506, 0.2197, 0.5056, 0.2396, 0.4887, 0.2492, 0.4878, 0.2292, 0.4845, 0.1523, 0.4857, 0.1811, 0.4628, 0.1913, 0.4593, 0.1619, 0.5077, 0.1446, 0.5071, 0.1725, 0.4857, 0.1811, 0.4845, 0.1523, 0.5071, 0.1725, 0.5065, 0.1974, 0.4868, 0.2066, 0.4857, 0.1811, 0.4324, 0.1738, 0.4384, 0.2035, 0.4129, 0.2179, 0.4038, 0.1882, 0.4593, 0.1619, 0.4628, 0.1913, 0.4384, 0.2035, 0.4324, 0.1738, 0.4628, 0.1913, 0.4659, 0.2172, 0.4438, 0.2295, 0.4384, 0.2035, 0.5189, 0.6065, 0.4973, 0.6252, 0.4765, 0.6056, 0.4981, 0.5863, 0.5388, 0.6253, 0.5173, 0.6433, 0.4973, 0.6252, 0.5189, 0.6065, 0.5173, 0.6433, 0.4966, 0.6599, 0.4765, 0.6424, 0.4973, 0.6252, 0.5632, 0.5659, 0.541, 0.5867, 0.5204, 0.5659, 0.5429, 0.5448, 0.5822, 0.5858, 0.5605, 0.606, 0.541, 0.5867, 0.5632, 0.5659, 0.5605, 0.606, 0.5388, 0.6253, 0.5189, 0.6065, 0.541, 0.5867, 0.5217, 0.5227, 0.499, 0.5442, 0.4773, 0.5217, 0.5, 0.5, 0.5429, 0.5448, 0.5204, 0.5659, 0.499, 0.5442, 0.5217, 0.5227, 0.5204, 0.5659, 0.4981, 0.5863, 0.4768, 0.565, 0.499, 0.5442, 0.5909, 0.6722, 0.5707, 0.6884, 0.5541, 0.6749, 0.5748, 0.6581, 0.6056, 0.6849, 0.586, 0.7006, 0.5707, 0.6884, 0.5909, 0.6722, 0.586, 0.7006, 0.5665, 0.715, 0.5508, 0.7034, 0.5707, 0.6884, 0.6308, 0.6365, 0.611, 0.6548, 0.5956, 0.6401, 0.616, 0.6211, 0.6441, 0.6505, 0.6251, 0.6682, 0.611, 0.6548, 0.6308, 0.6365, 0.6251, 0.6682, 0.6056, 0.6849, 0.5909, 0.6722, 0.611, 0.6548, 0.5998, 0.6042, 0.5788, 0.6238, 0.5605, 0.606, 0.5822, 0.5858, 0.616, 0.6211, 0.5956, 0.6401, 0.5788, 0.6238, 0.5998, 0.6042, 0.5956, 0.6401, 0.5748, 0.6581, 0.5575, 0.6425, 0.5788, 0.6238, 0.5127, 0.7293, 0.4948, 0.7403, 0.4775, 0.7285, 0.4953, 0.7171, 0.529, 0.7401, 0.5113, 0.7508, 0.4948, 0.7403, 0.5127, 0.7293, 0.5113, 0.7508, 0.4944, 0.7604, 0.4779, 0.7501, 0.4948, 0.7403, 0.5508, 0.7034, 0.5314, 0.717, 0.5141, 0.7044, 0.5338, 0.6904, 0.5665, 0.715, 0.5475, 0.7282, 0.5314, 0.717, 0.5508, 0.7034, 0.5475, 0.7282, 0.529, 0.7401, 0.5127, 0.7293, 0.5314, 0.717, 0.5157, 0.6759, 0.4959, 0.6905, 0.4767, 0.6751, 0.4966, 0.6599, 0.5338, 0.6904, 0.5141, 0.7044, 0.4959, 0.6905, 0.5157, 0.6759, 0.5141, 0.7044, 0.4953, 0.7171, 0.4771, 0.7036, 0.4959, 0.6905, 0.6749, 0.4459, 0.6599, 0.4637, 0.6425, 0.4425, 0.6581, 0.4252, 0.6904, 0.4662, 0.6759, 0.4843, 0.6599, 0.4637, 0.6749, 0.4459, 0.6759, 0.4843, 0.6599, 0.5034, 0.6433, 0.4827, 0.6599, 0.4637, 0.7006, 0.414, 0.6884, 0.4293, 0.6722, 0.4091, 0.6849, 0.3944, 0.715, 0.4335, 0.7034, 0.4492, 0.6884, 0.4293, 0.7006, 0.414, 0.7034, 0.4492, 0.6904, 0.4662, 0.6749, 0.4459, 0.6884, 0.4293, 0.6682, 0.3749, 0.6548, 0.389, 0.6365, 0.3692, 0.6505, 0.3559, 0.6849, 0.3944, 0.6722, 0.4091, 0.6548, 0.389, 0.6682, 0.3749, 0.6722, 0.4091, 0.6581, 0.4252, 0.6401, 0.4044, 0.6548, 0.389, 0.7285, 0.5225, 0.7154, 0.5407, 0.7036, 0.5229, 0.7171, 0.5047, 0.7386, 0.5393, 0.7259, 0.5573, 0.7154, 0.5407, 0.7285, 0.5225, 0.7259, 0.5573, 0.7119, 0.5757, 0.701, 0.5595, 0.7154, 0.5407, 0.7508, 0.4887, 0.7403, 0.5052, 0.7293, 0.4873, 0.7401, 0.471, 0.7604, 0.5056, 0.7501, 0.5221, 0.7403, 0.5052, 0.7508, 0.4887, 0.7501, 0.5221, 0.7386, 0.5393, 0.7285, 0.5225, 0.7403, 0.5052, 0.7282, 0.4525, 0.717, 0.4686, 0.7034, 0.4492, 0.715, 0.4335, 0.7401, 0.471, 0.7293, 0.4873, 0.717, 0.4686, 0.7282, 0.4525, 0.7293, 0.4873, 0.7171, 0.5047, 0.7044, 0.4859, 0.717, 0.4686, 0.6681, 0.5982, 0.6499, 0.6176, 0.6358, 0.6015, 0.6547, 0.5816, 0.6802, 0.6135, 0.6626, 0.6322, 0.6499, 0.6176, 0.6681, 0.5982, 0.6626, 0.6322, 0.6441, 0.6505, 0.6308, 0.6365, 0.6499, 0.6176, 0.701, 0.5595, 0.6852, 0.5787, 0.6724, 0.5616, 0.6887, 0.542, 0.7119, 0.5757, 0.6967, 0.5945, 0.6852, 0.5787, 0.701, 0.5595, 0.6967, 0.5945, 0.6802, 0.6135, 0.6681, 0.5982, 0.6852, 0.5787, 0.6751, 0.5233, 0.6581, 0.5432, 0.6424, 0.5235, 0.6599, 0.5034, 0.6887, 0.542, 0.6724, 0.5616, 0.6581, 0.5432, 0.6751, 0.5233, 0.6724, 0.5616, 0.6547, 0.5816, 0.6398, 0.5635, 0.6581, 0.5432, 0.5229, 0.2964, 0.5041, 0.3095, 0.4859, 0.2956, 0.5047, 0.2829, 0.542, 0.3113, 0.5233, 0.3249, 0.5041, 0.3095, 0.5229, 0.2964, 0.5233, 0.3249, 0.5034, 0.3401, 0.4843, 0.3241, 0.5041, 0.3095, 0.5573, 0.2741, 0.5407, 0.2846, 0.5225, 0.2715, 0.5393, 0.2614, 0.5757, 0.2881, 0.5595, 0.299, 0.5407, 0.2846, 0.5573, 0.2741, 0.5595, 0.299, 0.542, 0.3113, 0.5229, 0.2964, 0.5407, 0.2846, 0.5221, 0.2499, 0.5052, 0.2597, 0.4887, 0.2492, 0.5056, 0.2396, 0.5393, 0.2614, 0.5225, 0.2715, 0.5052, 0.2597, 0.5221, 0.2499, 0.5225, 0.2715, 0.5047, 0.2829, 0.4873, 0.2707, 0.5052, 0.2597, 0.6015, 0.3642, 0.584, 0.3797, 0.5635, 0.3602, 0.5816, 0.3453, 0.6211, 0.384, 0.6042, 0.4002, 0.584, 0.3797, 0.6015, 0.3642, 0.6042, 0.4002, 0.5858, 0.4178, 0.565, 0.3967, 0.584, 0.3797, 0.6322, 0.3374, 0.6176, 0.3501, 0.5982, 0.3319, 0.6135, 0.3198, 0.6505, 0.3559, 0.6365, 0.3692, 0.6176, 0.3501, 0.6322, 0.3374, 0.6365, 0.3692, 0.6211, 0.384, 0.6015, 0.3642, 0.6176, 0.3501, 0.5945, 0.3033, 0.5787, 0.3148, 0.5595, 0.299, 0.5757, 0.2881, 0.6135, 0.3198, 0.5982, 0.3319, 0.5787, 0.3148, 0.5945, 0.3033, 0.5982, 0.3319, 0.5816, 0.3453, 0.5616, 0.3276, 0.5787, 0.3148, 0.5232, 0.435, 0.501, 0.4558, 0.4796, 0.4341, 0.5019, 0.4137, 0.5448, 0.4571, 0.5227, 0.4783, 0.501, 0.4558, 0.5232, 0.435, 0.5227, 0.4783, 0.5, 0.5, 0.4783, 0.4773, 0.501, 0.4558, 0.565, 0.3967, 0.5447, 0.4152, 0.5235, 0.3944, 0.5441, 0.3765, 0.5858, 0.4178, 0.5659, 0.4368, 0.5447, 0.4152, 0.565, 0.3967, 0.5659, 0.4368, 0.5448, 0.4571, 0.5232, 0.435, 0.5447, 0.4152, 0.5235, 0.3576, 0.5027, 0.3748, 0.4827, 0.3567, 0.5034, 0.3401, 0.5441, 0.3765, 0.5235, 0.3944, 0.5027, 0.3748, 0.5235, 0.3576, 0.5235, 0.3944, 0.5019, 0.4137, 0.4811, 0.3935, 0.5027, 0.3748, 0.3602, 0.4365, 0.3419, 0.4568, 0.3276, 0.4384, 0.3453, 0.4184, 0.3765, 0.4559, 0.3576, 0.4765, 0.3419, 0.4568, 0.3602, 0.4365, 0.3576, 0.4765, 0.3401, 0.4966, 0.3249, 0.4767, 0.3419, 0.4568, 0.4002, 0.3958, 0.3797, 0.416, 0.3642, 0.3985, 0.384, 0.3789, 0.4178, 0.4142, 0.3967, 0.435, 0.3797, 0.416, 0.4002, 0.3958, 0.3967, 0.435, 0.3765, 0.4559, 0.3602, 0.4365, 0.3797, 0.416, 0.3692, 0.3635, 0.3501, 0.3824, 0.3374, 0.3678, 0.3559, 0.3495, 0.384, 0.3789, 0.3642, 0.3985, 0.3501, 0.3824, 0.3692, 0.3635, 0.3642, 0.3985, 0.3453, 0.4184, 0.3319, 0.4018, 0.3501, 0.3824, 0.4341, 0.5204, 0.4133, 0.541, 0.3935, 0.5189, 0.4137, 0.4981, 0.4552, 0.5429, 0.4341, 0.5632, 0.4133, 0.541, 0.4341, 0.5204, 0.4341, 0.5632, 0.4142, 0.5822, 0.394, 0.5605, 0.4133, 0.541, 0.4783, 0.4773, 0.4558, 0.499, 0.435, 0.4768, 0.4571, 0.4552, 0.5, 0.5, 0.4773, 0.5217, 0.4558, 0.499, 0.4783, 0.4773, 0.4773, 0.5217, 0.4552, 0.5429, 0.4341, 0.5204, 0.4558, 0.499, 0.4368, 0.4341, 0.4152, 0.4553, 0.3967, 0.435, 0.4178, 0.4142, 0.4571, 0.4552, 0.435, 0.4768, 0.4152, 0.4553, 0.4368, 0.4341, 0.435, 0.4768, 0.4137, 0.4981, 0.3944, 0.4765, 0.4152, 0.4553, 0.3599, 0.5956, 0.3452, 0.611, 0.3278, 0.5909, 0.3419, 0.5748, 0.3789, 0.616, 0.3635, 0.6308, 0.3452, 0.611, 0.3599, 0.5956, 0.3635, 0.6308, 0.3495, 0.6441, 0.3318, 0.6251, 0.3452, 0.611, 0.394, 0.5605, 0.3762, 0.5788, 0.3575, 0.5575, 0.3747, 0.5388, 0.4142, 0.5822, 0.3958, 0.5998, 0.3762, 0.5788, 0.394, 0.5605, 0.3958, 0.5998, 0.3789, 0.616, 0.3599, 0.5956, 0.3762, 0.5788, 0.3567, 0.5173, 0.3401, 0.5363, 0.3241, 0.5157, 0.3401, 0.4966, 0.3747, 0.5388, 0.3575, 0.5575, 0.3401, 0.5363, 0.3567, 0.5173, 0.3575, 0.5575, 0.3419, 0.5748, 0.3251, 0.5541, 0.3401, 0.5363, 0.105, 0.4007, 0.1433, 0.4101, 0.1309, 0.4395, 0.09357, 0.4336, 0.1201, 0.3652, 0.1589, 0.3787, 0.1433, 0.4101, 0.105, 0.4007, 0.1589, 0.3787, 0.1927, 0.3905, 0.177, 0.4184, 0.1433, 0.4101, 0.013, 0.379, 0.06162, 0.3903, 0.05178, 0.4272, 0.005418, 0.4203, 0.02553, 0.3335, 0.07575, 0.3502, 0.06162, 0.3903, 0.013, 0.379, 0.07575, 0.3502, 0.1201, 0.3652, 0.105, 0.4007, 0.06162, 0.3903, 0.001492, 0.4569, 0.04527, 0.4604, 0.04122, 0.4901, 0.0001, 0.4892, 0.005418, 0.4203, 0.05178, 0.4272, 0.04527, 0.4604, 0.001492, 0.4569, 0.05178, 0.4272, 0.09357, 0.4336, 0.08515, 0.4637, 0.04527, 0.4604, 0.1935, 0.2514, 0.2281, 0.2793, 0.2012, 0.3123, 0.164, 0.2894, 0.2275, 0.2155, 0.2585, 0.2478, 0.2281, 0.2793, 0.1935, 0.2514, 0.2585, 0.2478, 0.2847, 0.2753, 0.2576, 0.3031, 0.2281, 0.2793, 0.1054, 0.1817, 0.1528, 0.219, 0.1208, 0.263, 0.07075, 0.2331, 0.1484, 0.1329, 0.1912, 0.1776, 0.1528, 0.219, 0.1054, 0.1817, 0.1912, 0.1776, 0.2275, 0.2155, 0.1935, 0.2514, 0.1528, 0.219, 0.04439, 0.2844, 0.09519, 0.3073, 0.07575, 0.3502, 0.02553, 0.3335, 0.07075, 0.2331, 0.1208, 0.263, 0.09519, 0.3073, 0.04439, 0.2844, 0.1208, 0.263, 0.164, 0.2894, 0.1396, 0.3278, 0.09519, 0.3073, 0.3038, 0.3405, 0.3219, 0.3552, 0.3029, 0.3759, 0.2831, 0.3635, 0.326, 0.3183, 0.3421, 0.3351, 0.3219, 0.3552, 0.3038, 0.3405, 0.3421, 0.3351, 0.3559, 0.3495, 0.3374, 0.3678, 0.3219, 0.3552, 0.2576, 0.3031, 0.2826, 0.3233, 0.26, 0.349, 0.2329, 0.3321, 0.2847, 0.2753, 0.307, 0.2985, 0.2826, 0.3233, 0.2576, 0.3031, 0.307, 0.2985, 0.326, 0.3183, 0.3038, 0.3405, 0.2826, 0.3233, 0.2113, 0.3615, 0.2398, 0.3751, 0.2219, 0.4008, 0.1927, 0.3905, 0.2329, 0.3321, 0.26, 0.349, 0.2398, 0.3751, 0.2113, 0.3615, 0.26, 0.349, 0.2831, 0.3635, 0.2642, 0.3867, 0.2398, 0.3751, 0.5993, 0.105, 0.5899, 0.1433, 0.5605, 0.1309, 0.5664, 0.09357, 0.6348, 0.1201, 0.6213, 0.1589, 0.5899, 0.1433, 0.5993, 0.105, 0.6213, 0.1589, 0.6095, 0.1927, 0.5816, 0.177, 0.5899, 0.1433, 0.621, 0.013, 0.6097, 0.06162, 0.5728, 0.05178, 0.5797, 0.005418, 0.6665, 0.02553, 0.6498, 0.07575, 0.6097, 0.06162, 0.621, 0.013, 0.6498, 0.07575, 0.6348, 0.1201, 0.5993, 0.105, 0.6097, 0.06162, 0.5431, 0.001492, 0.5396, 0.04527, 0.5099, 0.04122, 0.5108, 0.0001001, 0.5797, 0.005418, 0.5728, 0.05178, 0.5396, 0.04527, 0.5431, 0.001492, 0.5728, 0.05178, 0.5664, 0.09357, 0.5363, 0.08515, 0.5396, 0.04527, 0.7486, 0.1935, 0.7207, 0.2281, 0.6877, 0.2012, 0.7106, 0.164, 0.7845, 0.2275, 0.7522, 0.2585, 0.7207, 0.2281, 0.7486, 0.1935, 0.7522, 0.2585, 0.7247, 0.2847, 0.6969, 0.2576, 0.7207, 0.2281, 0.8183, 0.1054, 0.781, 0.1528, 0.737, 0.1208, 0.7669, 0.07075, 0.8671, 0.1484, 0.8224, 0.1912, 0.781, 0.1528, 0.8183, 0.1054, 0.8224, 0.1912, 0.7845, 0.2275, 0.7486, 0.1935, 0.781, 0.1528, 0.7156, 0.04439, 0.6927, 0.09519, 0.6498, 0.07575, 0.6665, 0.02553, 0.7669, 0.07075, 0.737, 0.1208, 0.6927, 0.09519, 0.7156, 0.04439, 0.737, 0.1208, 0.7106, 0.164, 0.6722, 0.1396, 0.6927, 0.09519, 0.6595, 0.3038, 0.6448, 0.3219, 0.6241, 0.3029, 0.6365, 0.2831, 0.6817, 0.326, 0.6649, 0.3421, 0.6448, 0.3219, 0.6595, 0.3038, 0.6649, 0.3421, 0.6505, 0.3559, 0.6322, 0.3374, 0.6448, 0.3219, 0.6969, 0.2576, 0.6767, 0.2826, 0.651, 0.26, 0.6679, 0.2329, 0.7247, 0.2847, 0.7015, 0.307, 0.6767, 0.2826, 0.6969, 0.2576, 0.7015, 0.307, 0.6817, 0.326, 0.6595, 0.3038, 0.6767, 0.2826, 0.6385, 0.2113, 0.6249, 0.2398, 0.5992, 0.2219, 0.6095, 0.1927, 0.6679, 0.2329, 0.651, 0.26, 0.6249, 0.2398, 0.6385, 0.2113, 0.651, 0.26, 0.6365, 0.2831, 0.6133, 0.2642, 0.6249, 0.2398, 0.895, 0.5993, 0.8567, 0.5899, 0.8691, 0.5605, 0.9064, 0.5664, 0.8799, 0.6348, 0.8411, 0.6213, 0.8567, 0.5899, 0.895, 0.5993, 0.8411, 0.6213, 0.8073, 0.6095, 0.823, 0.5816, 0.8567, 0.5899, 0.987, 0.621, 0.9384, 0.6097, 0.9482, 0.5728, 0.9946, 0.5797, 0.9745, 0.6665, 0.9242, 0.6498, 0.9384, 0.6097, 0.987, 0.621, 0.9242, 0.6498, 0.8799, 0.6348, 0.895, 0.5993, 0.9384, 0.6097, 0.9985, 0.5431, 0.9547, 0.5396, 0.9588, 0.5099, 0.9999, 0.5108, 0.9946, 0.5797, 0.9482, 0.5728, 0.9547, 0.5396, 0.9985, 0.5431, 0.9482, 0.5728, 0.9064, 0.5664, 0.9148, 0.5363, 0.9547, 0.5396, 0.8065, 0.7486, 0.7719, 0.7207, 0.7988, 0.6877, 0.836, 0.7106, 0.7725, 0.7845, 0.7415, 0.7522, 0.7719, 0.7207, 0.8065, 0.7486, 0.7415, 0.7522, 0.7153, 0.7247, 0.7424, 0.6969, 0.7719, 0.7207, 0.8946, 0.8183, 0.8472, 0.781, 0.8792, 0.737, 0.9292, 0.7669, 0.8516, 0.8671, 0.8088, 0.8224, 0.8472, 0.781, 0.8946, 0.8183, 0.8088, 0.8224, 0.7725, 0.7845, 0.8065, 0.7486, 0.8472, 0.781, 0.9556, 0.7156, 0.9048, 0.6927, 0.9242, 0.6498, 0.9745, 0.6665, 0.9292, 0.7669, 0.8792, 0.737, 0.9048, 0.6927, 0.9556, 0.7156, 0.8792, 0.737, 0.836, 0.7106, 0.8604, 0.6722, 0.9048, 0.6927, 0.6962, 0.6595, 0.6781, 0.6448, 0.6971, 0.6241, 0.7169, 0.6365, 0.674, 0.6817, 0.6579, 0.6649, 0.6781, 0.6448, 0.6962, 0.6595, 0.6579, 0.6649, 0.6441, 0.6505, 0.6626, 0.6322, 0.6781, 0.6448, 0.7424, 0.6969, 0.7174, 0.6767, 0.74, 0.651, 0.7671, 0.6679, 0.7153, 0.7247, 0.693, 0.7015, 0.7174, 0.6767, 0.7424, 0.6969, 0.693, 0.7015, 0.674, 0.6817, 0.6962, 0.6595, 0.7174, 0.6767, 0.7887, 0.6385, 0.7602, 0.6249, 0.7781, 0.5992, 0.8073, 0.6095, 0.7671, 0.6679, 0.74, 0.651, 0.7602, 0.6249, 0.7887, 0.6385, 0.74, 0.651, 0.7169, 0.6365, 0.7358, 0.6133, 0.7602, 0.6249, 0.4007, 0.895, 0.4101, 0.8567, 0.4395, 0.8691, 0.4336, 0.9064, 0.3652, 0.8799, 0.3787, 0.8411, 0.4101, 0.8567, 0.4007, 0.895, 0.3787, 0.8411, 0.3905, 0.8073, 0.4184, 0.823, 0.4101, 0.8567, 0.379, 0.987, 0.3903, 0.9384, 0.4272, 0.9482, 0.4203, 0.9946, 0.3335, 0.9745, 0.3502, 0.9242, 0.3903, 0.9384, 0.379, 0.987, 0.3502, 0.9242, 0.3652, 0.8799, 0.4007, 0.895, 0.3903, 0.9384, 0.4569, 0.9985, 0.4604, 0.9547, 0.4901, 0.9588, 0.4892, 0.9999, 0.4203, 0.9946, 0.4272, 0.9482, 0.4604, 0.9547, 0.4569, 0.9985, 0.4272, 0.9482, 0.4336, 0.9064, 0.4637, 0.9148, 0.4604, 0.9547, 0.2514, 0.8065, 0.2793, 0.7719, 0.3123, 0.7988, 0.2894, 0.836, 0.2155, 0.7725, 0.2478, 0.7415, 0.2793, 0.7719, 0.2514, 0.8065, 0.2478, 0.7415, 0.2753, 0.7153, 0.3031, 0.7424, 0.2793, 0.7719, 0.1817, 0.8946, 0.2189, 0.8472, 0.263, 0.8792, 0.2331, 0.9293, 0.1329, 0.8516, 0.1776, 0.8088, 0.2189, 0.8472, 0.1817, 0.8946, 0.1776, 0.8088, 0.2155, 0.7725, 0.2514, 0.8065, 0.2189, 0.8472, 0.2844, 0.9556, 0.3073, 0.9048, 0.3502, 0.9242, 0.3335, 0.9745, 0.2331, 0.9293, 0.263, 0.8792, 0.3073, 0.9048, 0.2844, 0.9556, 0.263, 0.8792, 0.2894, 0.836, 0.3278, 0.8604, 0.3073, 0.9048, 0.3405, 0.6962, 0.3552, 0.6781, 0.3759, 0.6971, 0.3635, 0.7169, 0.3183, 0.674, 0.3351, 0.6579, 0.3552, 0.6781, 0.3405, 0.6962, 0.3351, 0.6579, 0.3495, 0.6441, 0.3678, 0.6626, 0.3552, 0.6781, 0.3031, 0.7424, 0.3233, 0.7174, 0.349, 0.74, 0.3321, 0.7671, 0.2753, 0.7153, 0.2985, 0.693, 0.3233, 0.7174, 0.3031, 0.7424, 0.2985, 0.693, 0.3183, 0.674, 0.3405, 0.6962, 0.3233, 0.7174, 0.3615, 0.7887, 0.3751, 0.7602, 0.4008, 0.7781, 0.3905, 0.8073, 0.3321, 0.7671, 0.349, 0.74, 0.3751, 0.7602, 0.3615, 0.7887, 0.349, 0.74, 0.3635, 0.7169, 0.3867, 0.7358, 0.3751, 0.7602, 0.3867, 0.7358, 0.3968, 0.7148, 0.4175, 0.7309, 0.4097, 0.7528, 0.3635, 0.7169, 0.3759, 0.6971, 0.3968, 0.7148, 0.3867, 0.7358, 0.3759, 0.6971, 0.3865, 0.6802, 0.4055, 0.6967, 0.3968, 0.7148, 0.3278, 0.8604, 0.3458, 0.8219, 0.3787, 0.8411, 0.3652, 0.8799, 0.2894, 0.836, 0.3123, 0.7988, 0.3458, 0.8219, 0.3278, 0.8604, 0.3123, 0.7988, 0.3321, 0.7671, 0.3615, 0.7887, 0.3458, 0.8219, 0.4637, 0.9148, 0.4667, 0.8789, 0.4917, 0.8865, 0.4909, 0.9209, 0.4336, 0.9064, 0.4395, 0.8691, 0.4667, 0.8789, 0.4637, 0.9148, 0.4395, 0.8691, 0.4448, 0.836, 0.4695, 0.8467, 0.4667, 0.8789, 0.7358, 0.6133, 0.7148, 0.6032, 0.7309, 0.5825, 0.7528, 0.5903, 0.7169, 0.6365, 0.6971, 0.6241, 0.7148, 0.6032, 0.7358, 0.6133, 0.6971, 0.6241, 0.6802, 0.6135, 0.6967, 0.5945, 0.7148, 0.6032, 0.8604, 0.6722, 0.8219, 0.6542, 0.8411, 0.6213, 0.8799, 0.6348, 0.836, 0.7106, 0.7988, 0.6877, 0.8219, 0.6542, 0.8604, 0.6722, 0.7988, 0.6877, 0.7671, 0.6679, 0.7887, 0.6385, 0.8219, 0.6542, 0.9148, 0.5363, 0.8789, 0.5333, 0.8865, 0.5083, 0.9209, 0.5091, 0.9064, 0.5664, 0.8691, 0.5605, 0.8789, 0.5333, 0.9148, 0.5363, 0.8691, 0.5605, 0.836, 0.5552, 0.8467, 0.5305, 0.8789, 0.5333, 0.6133, 0.2642, 0.6032, 0.2852, 0.5825, 0.2691, 0.5903, 0.2472, 0.6365, 0.2831, 0.6241, 0.3029, 0.6032, 0.2852, 0.6133, 0.2642, 0.6241, 0.3029, 0.6135, 0.3198, 0.5945, 0.3033, 0.6032, 0.2852, 0.6722, 0.1396, 0.6542, 0.1781, 0.6213, 0.1589, 0.6348, 0.1201, 0.7106, 0.164, 0.6877, 0.2012, 0.6542, 0.1781, 0.6722, 0.1396, 0.6877, 0.2012, 0.6679, 0.2329, 0.6385, 0.2113, 0.6542, 0.1781, 0.5363, 0.08515, 0.5333, 0.1211, 0.5083, 0.1135, 0.5091, 0.07908, 0.5664, 0.09357, 0.5605, 0.1309, 0.5333, 0.1211, 0.5363, 0.08515, 0.5605, 0.1309, 0.5552, 0.164, 0.5305, 0.1533, 0.5333, 0.1211, 0.2642, 0.3867, 0.2852, 0.3968, 0.2691, 0.4175, 0.2472, 0.4097, 0.2831, 0.3635, 0.3029, 0.3759, 0.2852, 0.3968, 0.2642, 0.3867, 0.3029, 0.3759, 0.3198, 0.3865, 0.3033, 0.4055, 0.2852, 0.3968, 0.1396, 0.3278, 0.1781, 0.3458, 0.1589, 0.3787, 0.1201, 0.3652, 0.164, 0.2894, 0.2012, 0.3123, 0.1781, 0.3458, 0.1396, 0.3278, 0.2012, 0.3123, 0.2329, 0.3321, 0.2113, 0.3615, 0.1781, 0.3458, 0.08515, 0.4637, 0.1211, 0.4667, 0.1135, 0.4917, 0.07908, 0.4909, 0.09357, 0.4336, 0.1309, 0.4395, 0.1211, 0.4667, 0.08515, 0.4637, 0.1309, 0.4395, 0.164, 0.4448, 0.1533, 0.4695, 0.1211, 0.4667, 0.3251, 0.5541, 0.3116, 0.5707, 0.2966, 0.5508, 0.3096, 0.5338, 0.3419, 0.5748, 0.3278, 0.5909, 0.3116, 0.5707, 0.3251, 0.5541, 0.3278, 0.5909, 0.3151, 0.6056, 0.2994, 0.586, 0.3116, 0.5707, 0.3944, 0.4765, 0.3748, 0.4973, 0.3576, 0.4765, 0.3765, 0.4559, 0.4137, 0.4981, 0.3935, 0.5189, 0.3748, 0.4973, 0.3944, 0.4765, 0.3935, 0.5189, 0.3747, 0.5388, 0.3567, 0.5173, 0.3748, 0.4973, 0.3319, 0.4018, 0.3148, 0.4213, 0.3033, 0.4055, 0.3198, 0.3865, 0.3453, 0.4184, 0.3276, 0.4384, 0.3148, 0.4213, 0.3319, 0.4018, 0.3276, 0.4384, 0.3113, 0.458, 0.299, 0.4405, 0.3148, 0.4213, 0.4811, 0.3935, 0.459, 0.4133, 0.4395, 0.394, 0.4612, 0.3747, 0.5019, 0.4137, 0.4796, 0.4341, 0.459, 0.4133, 0.4811, 0.3935, 0.4796, 0.4341, 0.4571, 0.4552, 0.4368, 0.4341, 0.459, 0.4133, 0.5616, 0.3276, 0.5432, 0.3419, 0.5233, 0.3249, 0.542, 0.3113, 0.5816, 0.3453, 0.5635, 0.3602, 0.5432, 0.3419, 0.5616, 0.3276, 0.5635, 0.3602, 0.5441, 0.3765, 0.5235, 0.3576, 0.5432, 0.3419, 0.4873, 0.2707, 0.4686, 0.283, 0.4525, 0.2718, 0.471, 0.2599, 0.5047, 0.2829, 0.4859, 0.2956, 0.4686, 0.283, 0.4873, 0.2707, 0.4859, 0.2956, 0.4662, 0.3096, 0.4492, 0.2966, 0.4686, 0.283, 0.6398, 0.5635, 0.6203, 0.584, 0.6033, 0.565, 0.6235, 0.5441, 0.6547, 0.5816, 0.6358, 0.6015, 0.6203, 0.584, 0.6398, 0.5635, 0.6358, 0.6015, 0.616, 0.6211, 0.5998, 0.6042, 0.6203, 0.584, 0.7044, 0.4859, 0.6905, 0.5041, 0.6759, 0.4843, 0.6904, 0.4662, 0.7171, 0.5047, 0.7036, 0.5229, 0.6905, 0.5041, 0.7044, 0.4859, 0.7036, 0.5229, 0.6887, 0.542, 0.6751, 0.5233, 0.6905, 0.5041, 0.6401, 0.4044, 0.6238, 0.4212, 0.6042, 0.4002, 0.6211, 0.384, 0.6581, 0.4252, 0.6425, 0.4425, 0.6238, 0.4212, 0.6401, 0.4044, 0.6425, 0.4425, 0.6253, 0.4612, 0.606, 0.4395, 0.6238, 0.4212, 0.4771, 0.7036, 0.4593, 0.7154, 0.4405, 0.701, 0.458, 0.6887, 0.4953, 0.7171, 0.4775, 0.7285, 0.4593, 0.7154, 0.4771, 0.7036, 0.4775, 0.7285, 0.4607, 0.7386, 0.4427, 0.7259, 0.4593, 0.7154, 0.5575, 0.6425, 0.5363, 0.6599, 0.5173, 0.6433, 0.5388, 0.6253, 0.5748, 0.6581, 0.5541, 0.6749, 0.5363, 0.6599, 0.5575, 0.6425, 0.5541, 0.6749, 0.5338, 0.6904, 0.5157, 0.6759, 0.5363, 0.6599, 0.4768, 0.565, 0.4553, 0.5848, 0.4341, 0.5632, 0.4552, 0.5429, 0.4981, 0.5863, 0.4765, 0.6056, 0.4553, 0.5848, 0.4768, 0.565, 0.4765, 0.6056, 0.4559, 0.6235, 0.435, 0.6033, 0.4553, 0.5848, 0.4438, 0.2295, 0.4484, 0.2521, 0.4275, 0.2657, 0.4207, 0.2435, 0.4659, 0.2172, 0.4686, 0.2399, 0.4484, 0.2521, 0.4438, 0.2295, 0.4686, 0.2399, 0.471, 0.2599, 0.4525, 0.2718, 0.4484, 0.2521, 0.4178, 0.1011, 0.4255, 0.1398, 0.3935, 0.154, 0.3817, 0.1147, 0.4512, 0.09109, 0.4555, 0.1286, 0.4255, 0.1398, 0.4178, 0.1011, 0.4555, 0.1286, 0.4593, 0.1619, 0.4324, 0.1738, 0.4255, 0.1398, 0.2648, 0.183, 0.2912, 0.2189, 0.2585, 0.2478, 0.2275, 0.2155, 0.304, 0.1553, 0.3254, 0.1934, 0.2912, 0.2189, 0.2648, 0.183, 0.3254, 0.1934, 0.3438, 0.226, 0.3137, 0.2493, 0.2912, 0.2189, 0.7705, 0.4438, 0.7479, 0.4484, 0.7343, 0.4275, 0.7565, 0.4207, 0.7828, 0.4659, 0.7601, 0.4686, 0.7479, 0.4484, 0.7705, 0.4438, 0.7601, 0.4686, 0.7401, 0.471, 0.7282, 0.4525, 0.7479, 0.4484, 0.8989, 0.4178, 0.8602, 0.4255, 0.846, 0.3935, 0.8853, 0.3817, 0.9089, 0.4512, 0.8714, 0.4555, 0.8602, 0.4255, 0.8989, 0.4178, 0.8714, 0.4555, 0.8381, 0.4593, 0.8262, 0.4324, 0.8602, 0.4255, 0.817, 0.2648, 0.7811, 0.2912, 0.7522, 0.2585, 0.7845, 0.2275, 0.8447, 0.304, 0.8066, 0.3254, 0.7811, 0.2912, 0.817, 0.2648, 0.8066, 0.3254, 0.774, 0.3438, 0.7507, 0.3137, 0.7811, 0.2912, 0.5562, 0.7705, 0.5516, 0.7479, 0.5725, 0.7343, 0.5793, 0.7565, 0.5341, 0.7828, 0.5314, 0.7601, 0.5516, 0.7479, 0.5562, 0.7705, 0.5314, 0.7601, 0.529, 0.7401, 0.5475, 0.7282, 0.5516, 0.7479, 0.5822, 0.8989, 0.5745, 0.8602, 0.6065, 0.846, 0.6183, 0.8853, 0.5488, 0.9089, 0.5445, 0.8714, 0.5745, 0.8602, 0.5822, 0.8989, 0.5445, 0.8714, 0.5407, 0.8381, 0.5676, 0.8262, 0.5745, 0.8602, 0.7352, 0.817, 0.7088, 0.7811, 0.7415, 0.7522, 0.7725, 0.7845, 0.696, 0.8447, 0.6746, 0.8066, 0.7088, 0.7811, 0.7352, 0.817, 0.6746, 0.8066, 0.6562, 0.774, 0.6863, 0.7507, 0.7088, 0.7811, 0.2295, 0.5562, 0.2521, 0.5516, 0.2657, 0.5725, 0.2435, 0.5793, 0.2172, 0.5341, 0.2399, 0.5314, 0.2521, 0.5516, 0.2295, 0.5562, 0.2399, 0.5314, 0.2599, 0.529, 0.2718, 0.5475, 0.2521, 0.5516, 0.1011, 0.5822, 0.1398, 0.5745, 0.154, 0.6065, 0.1147, 0.6183, 0.09109, 0.5488, 0.1286, 0.5445, 0.1398, 0.5745, 0.1011, 0.5822, 0.1286, 0.5445, 0.1619, 0.5407, 0.1738, 0.5676, 0.1398, 0.5745, 0.183, 0.7352, 0.2189, 0.7088, 0.2478, 0.7415, 0.2155, 0.7725, 0.1553, 0.696, 0.1934, 0.6746, 0.2189, 0.7088, 0.183, 0.7352, 0.1934, 0.6746, 0.226, 0.6562, 0.2493, 0.6863, 0.2189, 0.7088, 0.2971, 0.6509, 0.3158, 0.637, 0.3351, 0.6579, 0.3183, 0.674, 0.2774, 0.627, 0.2977, 0.6155, 0.3158, 0.637, 0.2971, 0.6509, 0.2977, 0.6155, 0.3151, 0.6056, 0.3318, 0.6251, 0.3158, 0.637, 0.6509, 0.7029, 0.637, 0.6842, 0.6579, 0.6649, 0.674, 0.6817, 0.627, 0.7226, 0.6155, 0.7023, 0.637, 0.6842, 0.6509, 0.7029, 0.6155, 0.7023, 0.6056, 0.6849, 0.6251, 0.6682, 0.637, 0.6842, 0.7029, 0.3491, 0.6842, 0.363, 0.6649, 0.3421, 0.6817, 0.326, 0.7226, 0.373, 0.7023, 0.3845, 0.6842, 0.363, 0.7029, 0.3491, 0.7023, 0.3845, 0.6849, 0.3944, 0.6682, 0.3749, 0.6842, 0.363, 0.3491, 0.2971, 0.363, 0.3158, 0.3421, 0.3351, 0.326, 0.3183, 0.373, 0.2774, 0.3845, 0.2977, 0.363, 0.3158, 0.3491, 0.2971, 0.3845, 0.2977, 0.3944, 0.3151, 0.3749, 0.3318, 0.363, 0.3158, 0.3985, 0.6358, 0.3824, 0.6499, 0.3635, 0.6308, 0.3789, 0.616, 0.4184, 0.6547, 0.4018, 0.6681, 0.3824, 0.6499, 0.3985, 0.6358, 0.4018, 0.6681, 0.3865, 0.6802, 0.3678, 0.6626, 0.3824, 0.6499, 0.5659, 0.4796, 0.5442, 0.501, 0.5227, 0.4783, 0.5448, 0.4571, 0.5863, 0.5019, 0.565, 0.5232, 0.5442, 0.501, 0.5659, 0.4796, 0.565, 0.5232, 0.5429, 0.5448, 0.5217, 0.5227, 0.5442, 0.501, 0.4091, 0.3278, 0.389, 0.3452, 0.3749, 0.3318, 0.3944, 0.3151, 0.4252, 0.3419, 0.4044, 0.3599, 0.389, 0.3452, 0.4091, 0.3278, 0.4044, 0.3599, 0.384, 0.3789, 0.3692, 0.3635, 0.389, 0.3452, 0.2715, 0.4775, 0.2597, 0.4948, 0.2499, 0.4779, 0.2614, 0.4607, 0.2829, 0.4953, 0.2707, 0.5127, 0.2597, 0.4948, 0.2715, 0.4775, 0.2707, 0.5127, 0.2599, 0.529, 0.2492, 0.5113, 0.2597, 0.4948, 0.2074, 0.4742, 0.2299, 0.4762, 0.2197, 0.494, 0.1974, 0.4935, 0.2189, 0.4537, 0.2415, 0.4574, 0.2299, 0.4762, 0.2074, 0.4742, 0.2415, 0.4574, 0.2614, 0.4607, 0.2499, 0.4779, 0.2299, 0.4762, 0.5258, 0.2074, 0.5238, 0.2299, 0.506, 0.2197, 0.5065, 0.1974, 0.5463, 0.2189, 0.5426, 0.2415, 0.5238, 0.2299, 0.5258, 0.2074, 0.5426, 0.2415, 0.5393, 0.2614, 0.5221, 0.2499, 0.5238, 0.2299, 0.7926, 0.5258, 0.7701, 0.5238, 0.7803, 0.506, 0.8026, 0.5065, 0.7811, 0.5463, 0.7585, 0.5426, 0.7701, 0.5238, 0.7926, 0.5258, 0.7585, 0.5426, 0.7386, 0.5393, 0.7501, 0.5221, 0.7701, 0.5238, 0.4742, 0.7926, 0.4762, 0.7701, 0.494, 0.7803, 0.4935, 0.8026, 0.4537, 0.7811, 0.4574, 0.7585, 0.4762, 0.7701, 0.4742, 0.7926, 0.4574, 0.7585, 0.4607, 0.7386, 0.4779, 0.7501, 0.4762, 0.7701])
me_cube_002.materials.append(mat_button)
me_cube_002.use_remesh_preserve_volume = False
me_cube_002.use_remesh_preserve_attributes = False
me_cube_002.use_mirror_vertex_groups = False
me_cube_002.update()
me_cube_001 = bpy.data.meshes.new('Cube.001')
me_cube_001.from_pydata([(-0.1, -0.075, -0.03), (-0.1, -0.075, 0.03), (-0.1, 0.075, -0.03), (-0.1, 0.075, 0.03), (0.1, -0.075, -0.03), (0.1, -0.075, 0.03), (0.1, 0.075, -0.03), (0.1, 0.075, 0.03)], [], [(0, 1, 3, 2), (2, 3, 7, 6), (6, 7, 5, 4), (4, 5, 1, 0), (2, 6, 4, 0), (7, 3, 1, 5)])
_uv = me_cube_001.uv_layers.new(name='UVMap')
_uv.uv.foreach_set('vector', [0.1287, 0.3515, 0.1287, 0.6485, 0.8713, 0.6485, 0.8713, 0.3515, 0.004939, 0.3515, 0.004939, 0.6485, 0.9951, 0.6485, 0.9951, 0.3515, 0.8713, 0.3515, 0.8713, 0.6485, 0.1287, 0.6485, 0.1287, 0.3515, 0.9951, 0.3515, 0.9951, 0.6485, 0.004939, 0.6485, 0.004939, 0.3515, 0.004939, 0.8713, 0.9951, 0.8713, 0.9951, 0.1287, 0.004939, 0.1287, 0.9951, 0.8713, 0.004939, 0.8713, 0.004939, 0.1287, 0.9951, 0.1287])
me_cube_001.materials.append(mat_buttonbox)
me_cube_001.use_remesh_preserve_volume = False
me_cube_001.use_remesh_preserve_attributes = False
me_cube_001.use_mirror_vertex_groups = False
me_cube_001.update()

# ---- objects
ob_cube_001 = bpy.data.objects.new('Cube.001', me_cube_002)
ob_cube = bpy.data.objects.new('Cube', me_cube_001)

# ---- transforms, parenting, visibility, modifiers, constraints
ob_cube_001.location = (0.0, 0.0, 0.03)
ob_cube_001.scale = (0.04314, 0.04314, 0.0204)
ob_cube_001.lineart.crease_threshold = 0.0
ob_cube.location = (0.0, 0.0, 0.0)
ob_cube.lineart.crease_threshold = 0.0
_m = ob_cube.modifiers.new('Bevel', 'BEVEL')
_m.width = 0.003
_m.width_pct = 0.003
_m.segments = 2
_m.limit_method = 'NONE'
_m.spread = 0.0

# ---- collection membership
col_collection_1.objects.link(ob_cube_001)
col_collection_1.objects.link(ob_cube)

# ---- scene / render settings (as saved in the file)
scene.frame_start = 1; scene.frame_end = 250; scene.frame_set(1)
scene.render.engine = 'CYCLES'
scene.render.resolution_percentage = 50
scene.render.dither_intensity = 0.0
scene.cycles.use_denoising = False
scene.cycles.samples = 128
scene.cycles.sampling_pattern = 'TABULATED_SOBOL'
scene.cycles.use_adaptive_sampling = False
scene.cycles.use_light_tree = False
scene.cycles.blur_glossy = 0.0
scene.cycles.sample_clamp_indirect = 0.0
scene.view_settings.view_transform = 'Standard'
bpy.context.view_layer.update()

# ---- added for rendering (the .blend has no active camera and no usable light): camera, sun
cam_auto = bpy.data.cameras.new('AutoCamera')
cam_auto.lens = 50.0
cam_auto.sensor_width = 36.0
cam_auto.clip_end = 1000.0
ob_auto_camera = bpy.data.objects.new('AutoCamera', cam_auto)
scene.collection.objects.link(ob_auto_camera)
ob_auto_camera.location = (0.244661, -0.293593, 0.208814)
ob_auto_camera.rotation_euler = (1.09748, -7.21219e-08, 0.694738)
scene.camera = ob_auto_camera
light_auto_sun = bpy.data.lights.new('AutoSun', 'SUN')
light_auto_sun.energy = 3.0
light_auto_sun.angle = 0.0523599
ob_auto_sun = bpy.data.objects.new('AutoSun', light_auto_sun)
scene.collection.objects.link(ob_auto_sun)
ob_auto_sun.rotation_euler = (0.872665, 0.174533, 0.523599)
bpy.context.view_layer.update()
